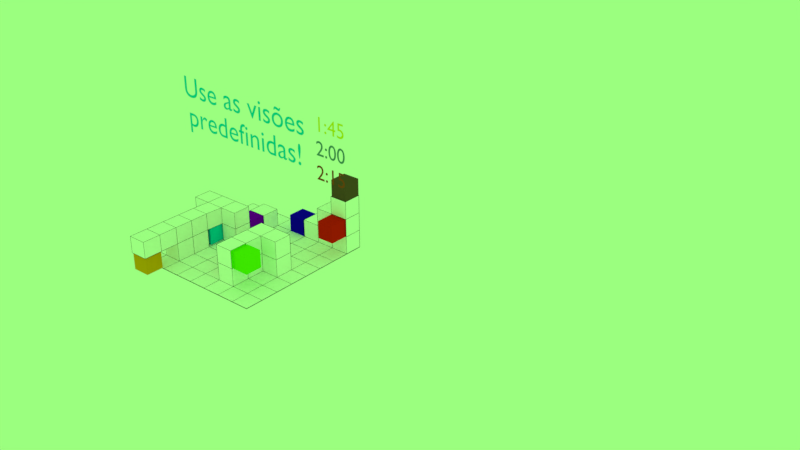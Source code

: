 # Source: m2a11-Exerc_cio_Movimenta_o_e_vis_es_1_concluido_.blend  (saved by Blender 4.4.30; exported with 4.5.12 LTS)
import bpy
from mathutils import Matrix  # noqa: F401  (used for matrix-valued properties, if any)

bpy.ops.wm.read_factory_settings(use_empty=True)
scene = bpy.context.scene
scene.name = 'Scene'

# ---- collections
col_collection_1 = bpy.data.collections.new('Collection 1'); scene.collection.children.link(col_collection_1)
col_collection_2 = bpy.data.collections.new('Collection 2'); scene.collection.children.link(col_collection_2)
col_collection_2.hide_render = True

# ---- materials (node trees are filled in below, after node groups)
mat_7_001 = bpy.data.materials.new('7.001')
mat_7_001.alpha_threshold = 0.0
mat_7_001.use_transparent_shadow = False
mat_7_001.diffuse_color = (0.0, 0.5847, 0.8, 1.0)
mat_7_001.roughness = 0.5
mat_material_001 = bpy.data.materials.new('Material.001')
mat_material_001.alpha_threshold = 0.0
mat_material_001.use_transparent_shadow = False
mat_material_001.diffuse_color = (0.0, 0.0, 0.0, 1.0)
mat_material_001.roughness = 0.5
mat_8 = bpy.data.materials.new('8')
mat_8.alpha_threshold = 0.0
mat_8.use_transparent_shadow = False
mat_8.diffuse_color = (0.1193, 0.06617, 0.03632, 1.0)
mat_8.roughness = 0.5
mat_7 = bpy.data.materials.new('7')
mat_7.alpha_threshold = 0.0
mat_7.use_transparent_shadow = False
mat_7.diffuse_color = (0.0, 0.5847, 0.8, 1.0)
mat_7.roughness = 0.5
mat_6 = bpy.data.materials.new('6')
mat_6.alpha_threshold = 0.0
mat_6.use_transparent_shadow = False
mat_6.diffuse_color = (0.1425, 0.8, 0.0, 1.0)
mat_6.roughness = 0.5
mat_5 = bpy.data.materials.new('5')
mat_5.alpha_threshold = 0.0
mat_5.use_transparent_shadow = False
mat_5.diffuse_color = (0.8, 0.3263, 0.0, 1.0)
mat_5.roughness = 0.5
mat_4 = bpy.data.materials.new('4')
mat_4.alpha_threshold = 0.0
mat_4.use_transparent_shadow = False
mat_4.diffuse_color = (0.005496, 0.001132, 0.8, 1.0)
mat_4.roughness = 0.5
mat_3 = bpy.data.materials.new('3')
mat_3.alpha_threshold = 0.0
mat_3.use_transparent_shadow = False
mat_3.diffuse_color = (0.2242, 0.0, 0.8, 1.0)
mat_3.roughness = 0.5
mat_2 = bpy.data.materials.new('2')
mat_2.alpha_threshold = 0.0
mat_2.use_transparent_shadow = False
mat_2.diffuse_color = (0.8, 0.0, 0.3586, 1.0)
mat_2.roughness = 0.5
mat_padrao = bpy.data.materials.new('padrao')
mat_padrao.alpha_threshold = 0.0
mat_padrao.use_transparent_shadow = False
mat_padrao.diffuse_color = (1.0, 1.0, 1.0, 1.0)
mat_padrao.roughness = 0.5
mat_1 = bpy.data.materials.new('1')
mat_1.alpha_threshold = 0.0
mat_1.use_transparent_shadow = False
mat_1.diffuse_color = (0.8, 0.01012, 0.0, 1.0)
mat_1.roughness = 0.5
mat_7_005 = bpy.data.materials.new('7.005')
mat_7_005.alpha_threshold = 0.0
mat_7_005.use_transparent_shadow = False
mat_7_005.diffuse_color = (0.2883, 0.05601, 0.01365, 1.0)
mat_7_005.roughness = 0.5
mat_7_006 = bpy.data.materials.new('7.006')
mat_7_006.alpha_threshold = 0.0
mat_7_006.use_transparent_shadow = False
mat_7_006.diffuse_color = (0.1089, 0.2456, 0.2598, 1.0)
mat_7_006.roughness = 0.5
mat_7_007 = bpy.data.materials.new('7.007')
mat_7_007.alpha_threshold = 0.0
mat_7_007.use_transparent_shadow = False
mat_7_007.diffuse_color = (0.8, 0.7393, 0.0, 1.0)
mat_7_007.roughness = 0.5
mat_7_004 = bpy.data.materials.new('7.004')
mat_7_004.alpha_threshold = 0.0
mat_7_004.use_transparent_shadow = False
mat_7_004.diffuse_color = (0.2883, 0.05601, 0.01365, 1.0)
mat_7_004.roughness = 0.5
mat_7_003 = bpy.data.materials.new('7.003')
mat_7_003.alpha_threshold = 0.0
mat_7_003.use_transparent_shadow = False
mat_7_003.diffuse_color = (0.1089, 0.2456, 0.2598, 1.0)
mat_7_003.roughness = 0.5
mat_7_002 = bpy.data.materials.new('7.002')
mat_7_002.alpha_threshold = 0.0
mat_7_002.use_transparent_shadow = False
mat_7_002.diffuse_color = (0.8, 0.7393, 0.0, 1.0)
mat_7_002.roughness = 0.5
mat_padrao_001 = bpy.data.materials.new('padrao.001')
mat_padrao_001.alpha_threshold = 0.0
mat_padrao_001.use_transparent_shadow = False
mat_padrao_001.diffuse_color = (0.7106, 0.527, 0.4274, 1.0)
mat_padrao_001.roughness = 0.5

# ---- material node trees

# ---- world
world_world = bpy.data.worlds.new('World'); scene.world = world_world
world_world.color = (0.3267, 1.0, 0.2123)
world_world.use_sun_shadow = False
world_world.sun_shadow_jitter_overblur = 0.0
world_world.cycles.sampling_method = 'MANUAL'

# ---- meshes
me_plane_005 = bpy.data.meshes.new('Plane.005')
me_plane_005.from_pydata([(-1.0, -1.0, 0.0), (1.0, -1.0, 0.0), (-1.0, 1.0, 0.0), (1.0, 1.0, 0.0), (-1.0, 0.0, 0.0), (0.0, -1.0, 0.0), (1.0, 0.0, 0.0), (0.0, 1.0, 0.0), (0.0, 0.0, 0.0), (-1.0, -0.5, 0.0), (0.5, -1.0, 0.0), (1.0, 0.5, 0.0), (-0.5, 1.0, 0.0), (-1.0, 0.5, 0.0), (-0.5, -1.0, 0.0), (1.0, -0.5, 0.0), (0.5, 1.0, 0.0), (0.5, 0.0, 0.0), (-0.5, 0.0, 0.0), (0.0, -0.5, 0.0), (0.0, 0.5, 0.0), (-0.5, 0.5, 0.0), (-0.5, -0.5, 0.0), (0.5, -0.5, 0.0), (0.5, 0.5, 0.0), (-1.0, -0.75, 0.0), (0.75, -1.0, 0.0), (1.0, 0.75, 0.0), (-0.75, 1.0, 0.0), (-1.0, 0.25, 0.0), (-0.25, -1.0, 0.0), (1.0, -0.25, 0.0), (0.25, 1.0, 0.0), (0.75, 0.0, 0.0), (-0.25, 0.0, 0.0), (0.0, -0.75, 0.0), (0.0, 0.25, 0.0), (-1.0, -0.25, 0.0), (0.25, -1.0, 0.0), (1.0, 0.25, 0.0), (-0.25, 1.0, 0.0), (-1.0, 0.75, 0.0), (-0.75, -1.0, 0.0), (1.0, -0.75, 0.0), (0.75, 1.0, 0.0), (0.25, 0.0, 0.0), (-0.75, 0.0, 0.0), (0.0, -0.25, 0.0), (0.0, 0.75, 0.0), (-0.25, 0.5, 0.0), (-0.75, 0.5, 0.0), (-0.5, 0.25, 0.0), (-0.5, 0.75, 0.0), (-0.25, -0.5, 0.0), (-0.75, -0.5, 0.0), (-0.5, -0.75, 0.0), (-0.5, -0.25, 0.0), (0.75, -0.5, 0.0), (0.25, -0.5, 0.0), (0.5, -0.75, 0.0), (0.5, -0.25, 0.0), (0.75, 0.5, 0.0), (0.25, 0.5, 0.0), (0.5, 0.25, 0.0), (0.5, 0.75, 0.0), (0.25, 0.75, 0.0), (0.25, 0.25, 0.0), (0.75, 0.25, 0.0), (0.25, -0.25, 0.0), (0.25, -0.75, 0.0), (0.75, -0.75, 0.0), (-0.75, -0.25, 0.0), (-0.75, -0.75, 0.0), (-0.25, -0.75, 0.0), (-0.75, 0.75, 0.0), (-0.75, 0.25, 0.0), (-0.25, 0.25, 0.0), (-0.25, 0.75, 0.0), (-0.25, -0.25, 0.0), (0.75, -0.25, 0.0), (0.75, 0.75, 0.0), (-1.0, -0.75, -0.003954), (-1.0, -1.0, -0.003954), (0.75, -1.0, -0.003954), (1.0, -1.0, -0.003954), (1.0, 0.75, -0.003954), (1.0, 1.0, -0.003954), (-0.75, 1.0, -0.003954), (-1.0, 1.0, -0.003954), (-1.0, 0.25, -0.003954), (-1.0, 0.0, -0.003954), (-0.25, -1.0, -0.003954), (0.0, -1.0, -0.003954), (1.0, -0.25, -0.003954), (1.0, 0.0, -0.003954), (0.25, 1.0, -0.003954), (0.0, 1.0, -0.003954), (0.75, 0.0, -0.003954), (-0.25, 0.0, -0.003954), (0.0, 0.0, -0.003954), (0.0, -0.75, -0.003954), (0.0, 0.25, -0.003954), (-1.0, -0.25, -0.003954), (-1.0, -0.5, -0.003954), (0.25, -1.0, -0.003954), (0.5, -1.0, -0.003954), (1.0, 0.25, -0.003954), (1.0, 0.5, -0.003954), (-0.25, 1.0, -0.003954), (-0.5, 1.0, -0.003954), (-1.0, 0.75, -0.003954), (-1.0, 0.5, -0.003954), (-0.75, -1.0, -0.003954), (-0.5, -1.0, -0.003954), (1.0, -0.75, -0.003954), (1.0, -0.5, -0.003954), (0.75, 1.0, -0.003954), (0.5, 1.0, -0.003954), (0.25, 0.0, -0.003954), (0.5, 0.0, -0.003954), (-0.75, 0.0, -0.003954), (-0.5, 0.0, -0.003954), (0.0, -0.25, -0.003954), (0.0, -0.5, -0.003954), (0.0, 0.75, -0.003954), (0.0, 0.5, -0.003954), (-0.25, 0.5, -0.003954), (-0.75, 0.5, -0.003954), (-0.5, 0.5, -0.003954), (-0.5, 0.25, -0.003954), (-0.5, 0.75, -0.003954), (-0.25, -0.5, -0.003954), (-0.75, -0.5, -0.003954), (-0.5, -0.5, -0.003954), (-0.5, -0.75, -0.003954), (-0.5, -0.25, -0.003954), (0.75, -0.5, -0.003954), (0.25, -0.5, -0.003954), (0.5, -0.5, -0.003954), (0.5, -0.75, -0.003954), (0.5, -0.25, -0.003954), (0.75, 0.5, -0.003954), (0.25, 0.5, -0.003954), (0.5, 0.5, -0.003954), (0.5, 0.25, -0.003954), (0.5, 0.75, -0.003954), (0.25, 0.75, -0.003954), (0.25, 0.25, -0.003954), (0.75, 0.25, -0.003954), (0.25, -0.25, -0.003954), (0.25, -0.75, -0.003954), (0.75, -0.75, -0.003954), (-0.75, -0.25, -0.003954), (-0.75, -0.75, -0.003954), (-0.25, -0.75, -0.003954), (-0.75, 0.75, -0.003954), (-0.75, 0.25, -0.003954), (-0.25, 0.25, -0.003954), (-0.25, 0.75, -0.003954), (-0.25, -0.25, -0.003954), (0.75, -0.25, -0.003954), (0.75, 0.75, -0.003954), (1.0, 0.75, 0.245), (1.0, 1.0, 0.245), (0.75, 1.0, 0.245), (0.5, 1.0, 0.245), (0.25, 1.0, 0.245), (0.5, 0.75, 0.245), (0.25, 0.75, 0.245), (0.75, 0.75, 0.245), (1.0, 0.75, 0.4933), (1.0, 1.0, 0.4933), (0.75, 1.0, 0.4933), (0.5, 1.0, 0.4933), (0.5, 0.75, 0.4933), (0.75, 0.75, 0.4933), (1.0, 0.75, 0.7388), (1.0, 1.0, 0.7388), (0.75, 1.0, 0.7388), (0.75, 0.75, 0.7388), (0.25, 0.0, 0.2467), (0.5, 0.0, 0.2467), (0.25, -0.5, 0.2467), (0.5, -0.5, 0.2467), (0.5, -0.25, 0.2467), (0.75, 0.0, 0.2467), (0.5, -0.75, 0.2467), (0.25, -0.25, 0.2467), (0.25, -0.75, 0.2467), (0.75, -0.25, 0.2467), (0.25, 0.0, 0.4949), (0.5, 0.0, 0.4949), (0.25, -0.5, 0.4949), (0.5, -0.5, 0.4949), (0.5, -0.25, 0.4949), (0.75, 0.0, 0.4949), (0.5, -0.75, 0.4949), (0.25, -0.25, 0.4949), (0.25, -0.75, 0.4949), (0.75, -0.25, 0.4949), (-0.75, -0.5, 0.2479), (-0.5, -0.5, 0.2479), (-0.5, -0.25, 0.2479), (-0.5, -0.75, 0.2479), (-0.75, -0.25, 0.2479), (-0.75, -0.75, 0.2479), (-0.75, -0.5, 0.4776), (-0.5, -0.5, 0.4776), (-0.5, -0.25, 0.4776), (-0.5, -0.75, 0.4776), (-0.75, -0.25, 0.4776), (-0.75, -0.75, 0.4776), (-0.5, -1.007, 0.2479), (-0.5, -1.007, 0.4776), (-0.75, -1.007, 0.2479), (-0.75, -1.007, 0.4776), (-0.5, -1.262, 0.2479), (-0.5, -1.262, 0.4776), (-0.75, -1.262, 0.2479), (-0.75, -1.262, 0.4776), (-1.0, 0.25, 0.2421), (-1.0, 0.0, 0.2421), (-0.75, 0.0, 0.2421), (-0.5, 0.0, 0.2421), (-0.5, 0.25, 0.2421), (-0.25, 0.0, 0.2421), (-0.75, 0.25, 0.2421), (-0.25, 0.25, 0.2421), (-1.0, 0.25, 0.4704), (-1.0, 0.0, 0.4704), (-0.75, 0.0, 0.4704), (-0.5, 0.0, 0.4704), (-0.5, 0.25, 0.4704), (-0.25, 0.0, 0.4704), (-0.75, 0.25, 0.4704), (-0.25, 0.25, 0.4704), (-0.5, 0.5, 0.2429), (-0.25, 0.5, 0.2429), (-0.5, 0.75, 0.2429), (-0.25, 0.75, 0.2429)], [], [(64, 80, 169, 167), (79, 31, 6, 33), (78, 47, 8, 34), (77, 48, 7, 40), (76, 36, 20, 49), (75, 51, 21, 50), (21, 49, 237, 236), (73, 35, 19, 53), (54, 72, 205, 200), (71, 56, 18, 46), (70, 43, 15, 57), (17, 45, 180, 181), (79, 33, 185, 189), (67, 39, 11, 61), (66, 63, 24, 62), (27, 3, 163, 162), (62, 24, 64, 65), (20, 62, 65, 48), (48, 65, 32, 7), (45, 17, 63, 66), (8, 45, 66, 36), (36, 66, 62, 20), (33, 6, 39, 67), (17, 33, 67, 63), (63, 67, 61, 24), (59, 23, 183, 186), (19, 58, 68, 47), (47, 68, 45, 8), (38, 10, 59, 69), (5, 38, 69, 35), (35, 69, 58, 19), (26, 1, 43, 70), (10, 26, 70, 59), (59, 70, 57, 23), (56, 71, 204, 202), (9, 54, 71, 37), (37, 71, 46, 4), (42, 14, 55, 72), (0, 42, 72, 25), (25, 72, 54, 9), (30, 5, 35, 73), (14, 30, 73, 55), (55, 73, 53, 22), (50, 21, 52, 74), (13, 50, 74, 41), (41, 74, 28, 2), (75, 29, 220, 226), (29, 4, 221, 220), (29, 75, 50, 13), (34, 8, 36, 76), (76, 51, 224, 227), (51, 76, 49, 21), (49, 20, 48, 77), (77, 52, 238, 239), (52, 77, 40, 12), (53, 19, 47, 78), (22, 53, 78, 56), (56, 78, 34, 18), (57, 15, 31, 79), (23, 57, 79, 60), (68, 58, 182, 187), (61, 11, 27, 80), (24, 61, 80, 64), (3, 44, 164, 163), (161, 116, 86, 85), (160, 97, 94, 93), (159, 98, 99, 122), (158, 108, 96, 124), (157, 126, 125, 101), (156, 127, 128, 129), (155, 87, 109, 130), (154, 131, 123, 100), (153, 132, 133, 134), (152, 120, 121, 135), (151, 136, 115, 114), (150, 137, 138, 139), (149, 118, 119, 140), (148, 141, 107, 106), (147, 142, 143, 144), (146, 95, 117, 145), (142, 146, 145, 143), (125, 124, 146, 142), (124, 96, 95, 146), (118, 147, 144, 119), (99, 101, 147, 118), (101, 125, 142, 147), (97, 148, 106, 94), (119, 144, 148, 97), (144, 143, 141, 148), (137, 149, 140, 138), (123, 122, 149, 137), (122, 99, 118, 149), (104, 150, 139, 105), (92, 100, 150, 104), (100, 123, 137, 150), (83, 151, 114, 84), (105, 139, 151, 83), (139, 138, 136, 151), (132, 152, 135, 133), (103, 102, 152, 132), (102, 90, 120, 152), (112, 153, 134, 113), (82, 81, 153, 112), (81, 103, 132, 153), (91, 154, 100, 92), (113, 134, 154, 91), (134, 133, 131, 154), (127, 155, 130, 128), (111, 110, 155, 127), (110, 88, 87, 155), (120, 156, 129, 121), (90, 89, 156, 120), (89, 111, 127, 156), (98, 157, 101, 99), (121, 129, 157, 98), (129, 128, 126, 157), (126, 158, 124, 125), (128, 130, 158, 126), (130, 109, 108, 158), (131, 159, 122, 123), (133, 135, 159, 131), (135, 121, 98, 159), (136, 160, 93, 115), (138, 140, 160, 136), (140, 119, 97, 160), (141, 161, 85, 107), (143, 145, 161, 141), (145, 117, 116, 161), (37, 4, 90, 102), (9, 37, 102, 103), (38, 5, 92, 104), (10, 38, 104, 105), (25, 9, 103, 81), (0, 25, 81, 82), (39, 6, 94, 106), (11, 39, 106, 107), (26, 10, 105, 83), (1, 26, 83, 84), (40, 7, 96, 108), (12, 40, 108, 109), (27, 11, 107, 85), (3, 27, 85, 86), (41, 2, 88, 110), (13, 41, 110, 111), (28, 12, 109, 87), (2, 28, 87, 88), (42, 0, 82, 112), (14, 42, 112, 113), (29, 13, 111, 89), (4, 29, 89, 90), (43, 1, 84, 114), (15, 43, 114, 115), (30, 14, 113, 91), (5, 30, 91, 92), (44, 3, 86, 116), (16, 44, 116, 117), (31, 15, 115, 93), (6, 31, 93, 94), (32, 16, 117, 95), (7, 32, 95, 96), (164, 165, 173, 172), (168, 167, 165, 166), (163, 164, 172, 171), (65, 64, 167, 168), (16, 32, 166, 165), (80, 27, 162, 169), (44, 16, 165, 164), (32, 65, 168, 166), (172, 175, 179, 178), (174, 175, 172, 173), (167, 169, 175, 174), (165, 167, 174, 173), (162, 163, 171, 170), (169, 162, 170, 175), (179, 176, 177, 178), (175, 170, 176, 179), (171, 172, 178, 177), (170, 171, 177, 176), (187, 182, 192, 197), (181, 180, 190, 191), (182, 188, 198, 192), (185, 181, 191, 195), (45, 68, 187, 180), (58, 69, 188, 182), (33, 17, 181, 185), (69, 59, 186, 188), (60, 79, 189, 184), (23, 60, 184, 183), (198, 196, 193, 192), (197, 194, 191, 190), (192, 193, 194, 197), (194, 199, 195, 191), (186, 183, 193, 196), (184, 189, 199, 194), (180, 187, 197, 190), (189, 185, 195, 199), (183, 184, 194, 193), (188, 186, 196, 198), (208, 231, 230, 210), (205, 203, 212, 214), (55, 22, 201, 203), (72, 55, 203, 205), (22, 56, 202, 201), (71, 54, 200, 204), (211, 209, 207, 206), (206, 207, 208, 210), (201, 202, 208, 207), (200, 205, 211, 206), (204, 200, 206, 210), (203, 201, 207, 209), (215, 214, 218, 219), (211, 205, 214, 215), (209, 211, 215, 213), (203, 209, 213, 212), (218, 216, 217, 219), (214, 212, 216, 218), (213, 215, 219, 217), (212, 213, 217, 216), (221, 222, 230, 229), (226, 220, 228, 234), (227, 224, 232, 235), (34, 76, 227, 225), (18, 34, 225, 223), (18, 51, 75, 46), (75, 226, 222, 46), (4, 46, 222, 221), (230, 231, 232, 234), (229, 230, 234, 228), (231, 233, 235, 232), (220, 221, 229, 228), (225, 227, 235, 233), (224, 226, 234, 232), (223, 225, 233, 231), (210, 230, 222, 204), (202, 223, 231, 208), (202, 204, 222, 223), (51, 18, 223, 224), (223, 222, 226, 224), (52, 21, 236, 238), (49, 77, 239, 237), (12, 28, 74, 52), (236, 237, 239, 238)])
me_plane_005.materials.append(mat_material_001)
me_plane_005.use_remesh_preserve_volume = False
me_plane_005.use_remesh_preserve_attributes = False
me_plane_005.use_mirror_vertex_groups = False
me_plane_005.update()
me_cube_009 = bpy.data.meshes.new('Cube.009')
me_cube_009.from_pydata([(-1.233, -1.233, -1.233), (-1.233, -1.233, 1.233), (-1.233, 1.233, -1.233), (-1.233, 1.233, 1.233), (1.233, -1.233, -1.233), (1.233, -1.233, 1.233), (1.233, 1.233, -1.233), (1.233, 1.233, 1.233)], [], [(0, 1, 3, 2), (2, 3, 7, 6), (6, 7, 5, 4), (4, 5, 1, 0), (2, 6, 4, 0), (7, 3, 1, 5)])
me_cube_009.materials.append(mat_8)
me_cube_009.use_remesh_preserve_volume = False
me_cube_009.use_remesh_preserve_attributes = False
me_cube_009.use_mirror_vertex_groups = False
me_cube_009.update()
me_cube_008 = bpy.data.meshes.new('Cube.008')
me_cube_008.from_pydata([(-1.233, -1.233, -1.233), (-1.233, -1.233, 1.233), (-1.233, 1.233, -1.233), (-1.233, 1.233, 1.233), (1.233, -1.233, -1.233), (1.233, -1.233, 1.233), (1.233, 1.233, -1.233), (1.233, 1.233, 1.233)], [], [(0, 1, 3, 2), (2, 3, 7, 6), (6, 7, 5, 4), (4, 5, 1, 0), (2, 6, 4, 0), (7, 3, 1, 5)])
me_cube_008.materials.append(mat_7)
me_cube_008.use_remesh_preserve_volume = False
me_cube_008.use_remesh_preserve_attributes = False
me_cube_008.use_mirror_vertex_groups = False
me_cube_008.update()
me_cube_007 = bpy.data.meshes.new('Cube.007')
me_cube_007.from_pydata([(-1.233, -1.233, -1.233), (-1.233, -1.233, 1.233), (-1.233, 1.233, -1.233), (-1.233, 1.233, 1.233), (1.233, -1.233, -1.233), (1.233, -1.233, 1.233), (1.233, 1.233, -1.233), (1.233, 1.233, 1.233)], [], [(0, 1, 3, 2), (2, 3, 7, 6), (6, 7, 5, 4), (4, 5, 1, 0), (2, 6, 4, 0), (7, 3, 1, 5)])
me_cube_007.materials.append(mat_6)
me_cube_007.use_remesh_preserve_volume = False
me_cube_007.use_remesh_preserve_attributes = False
me_cube_007.use_mirror_vertex_groups = False
me_cube_007.update()
me_cube_006 = bpy.data.meshes.new('Cube.006')
me_cube_006.from_pydata([(-1.233, -1.233, -1.233), (-1.233, -1.233, 1.233), (-1.233, 1.233, -1.233), (-1.233, 1.233, 1.233), (1.233, -1.233, -1.233), (1.233, -1.233, 1.233), (1.233, 1.233, -1.233), (1.233, 1.233, 1.233)], [], [(0, 1, 3, 2), (2, 3, 7, 6), (6, 7, 5, 4), (4, 5, 1, 0), (2, 6, 4, 0), (7, 3, 1, 5)])
me_cube_006.materials.append(mat_5)
me_cube_006.use_remesh_preserve_volume = False
me_cube_006.use_remesh_preserve_attributes = False
me_cube_006.use_mirror_vertex_groups = False
me_cube_006.update()
me_cube_005 = bpy.data.meshes.new('Cube.005')
me_cube_005.from_pydata([(-1.233, -1.233, -1.233), (-1.233, -1.233, 1.233), (-1.233, 1.233, -1.233), (-1.233, 1.233, 1.233), (1.233, -1.233, -1.233), (1.233, -1.233, 1.233), (1.233, 1.233, -1.233), (1.233, 1.233, 1.233)], [], [(0, 1, 3, 2), (2, 3, 7, 6), (6, 7, 5, 4), (4, 5, 1, 0), (2, 6, 4, 0), (7, 3, 1, 5)])
me_cube_005.materials.append(mat_4)
me_cube_005.use_remesh_preserve_volume = False
me_cube_005.use_remesh_preserve_attributes = False
me_cube_005.use_mirror_vertex_groups = False
me_cube_005.update()
me_cube_004 = bpy.data.meshes.new('Cube.004')
me_cube_004.from_pydata([(-1.233, -1.233, -1.233), (-1.233, -1.233, 1.233), (-1.233, 1.233, -1.233), (-1.233, 1.233, 1.233), (1.233, -1.233, -1.233), (1.233, -1.233, 1.233), (1.233, 1.233, -1.233), (1.233, 1.233, 1.233)], [], [(0, 1, 3, 2), (2, 3, 7, 6), (6, 7, 5, 4), (4, 5, 1, 0), (2, 6, 4, 0), (7, 3, 1, 5)])
me_cube_004.materials.append(mat_3)
me_cube_004.use_remesh_preserve_volume = False
me_cube_004.use_remesh_preserve_attributes = False
me_cube_004.use_mirror_vertex_groups = False
me_cube_004.update()
me_cube_003 = bpy.data.meshes.new('Cube.003')
me_cube_003.from_pydata([(-1.233, -1.233, -1.233), (-1.233, -1.233, 1.233), (-1.233, 1.233, -1.233), (-1.233, 1.233, 1.233), (1.233, -1.233, -1.233), (1.233, -1.233, 1.233), (1.233, 1.233, -1.233), (1.233, 1.233, 1.233)], [], [(0, 1, 3, 2), (2, 3, 7, 6), (6, 7, 5, 4), (4, 5, 1, 0), (2, 6, 4, 0), (7, 3, 1, 5)])
me_cube_003.materials.append(mat_2)
me_cube_003.use_remesh_preserve_volume = False
me_cube_003.use_remesh_preserve_attributes = False
me_cube_003.use_mirror_vertex_groups = False
me_cube_003.update()
me_plane_001 = bpy.data.meshes.new('Plane.001')
me_plane_001.from_pydata([(-1.0, -1.0, 0.0), (1.0, -1.0, 0.0), (-1.0, 1.0, 0.0), (1.0, 1.0, 0.0), (-1.0, 0.0, 0.0), (0.0, -1.0, 0.0), (1.0, 0.0, 0.0), (0.0, 1.0, 0.0), (0.0, 0.0, 0.0), (-1.0, -0.5, 0.0), (0.5, -1.0, 0.0), (1.0, 0.5, 0.0), (-0.5, 1.0, 0.0), (-1.0, 0.5, 0.0), (-0.5, -1.0, 0.0), (1.0, -0.5, 0.0), (0.5, 1.0, 0.0), (0.5, 0.0, 0.0), (-0.5, 0.0, 0.0), (0.0, -0.5, 0.0), (0.0, 0.5, 0.0), (-0.5, 0.5, 0.0), (-0.5, -0.5, 0.0), (0.5, -0.5, 0.0), (0.5, 0.5, 0.0), (-1.0, -0.75, 0.0), (0.75, -1.0, 0.0), (1.0, 0.75, 0.0), (-0.75, 1.0, 0.0), (-1.0, 0.25, 0.0), (-0.25, -1.0, 0.0), (1.0, -0.25, 0.0), (0.25, 1.0, 0.0), (0.75, 0.0, 0.0), (-0.25, 0.0, 0.0), (0.0, -0.75, 0.0), (0.0, 0.25, 0.0), (-1.0, -0.25, 0.0), (0.25, -1.0, 0.0), (1.0, 0.25, 0.0), (-0.25, 1.0, 0.0), (-1.0, 0.75, 0.0), (-0.75, -1.0, 0.0), (1.0, -0.75, 0.0), (0.75, 1.0, 0.0), (0.25, 0.0, 0.0), (-0.75, 0.0, 0.0), (0.0, -0.25, 0.0), (0.0, 0.75, 0.0), (-0.25, 0.5, 0.0), (-0.75, 0.5, 0.0), (-0.5, 0.25, 0.0), (-0.5, 0.75, 0.0), (-0.25, -0.5, 0.0), (-0.75, -0.5, 0.0), (-0.5, -0.75, 0.0), (-0.5, -0.25, 0.0), (0.75, -0.5, 0.0), (0.25, -0.5, 0.0), (0.5, -0.75, 0.0), (0.5, -0.25, 0.0), (0.75, 0.5, 0.0), (0.25, 0.5, 0.0), (0.5, 0.25, 0.0), (0.5, 0.75, 0.0), (0.25, 0.75, 0.0), (0.25, 0.25, 0.0), (0.75, 0.25, 0.0), (0.25, -0.25, 0.0), (0.25, -0.75, 0.0), (0.75, -0.75, 0.0), (-0.75, -0.25, 0.0), (-0.75, -0.75, 0.0), (-0.25, -0.75, 0.0), (-0.75, 0.75, 0.0), (-0.75, 0.25, 0.0), (-0.25, 0.25, 0.0), (-0.25, 0.75, 0.0), (-0.25, -0.25, 0.0), (0.75, -0.25, 0.0), (0.75, 0.75, 0.0), (-1.0, -0.75, -0.003954), (-1.0, -1.0, -0.003954), (0.75, -1.0, -0.003954), (1.0, -1.0, -0.003954), (1.0, 0.75, -0.003954), (1.0, 1.0, -0.003954), (-0.75, 1.0, -0.003954), (-1.0, 1.0, -0.003954), (-1.0, 0.25, -0.003954), (-1.0, 0.0, -0.003954), (-0.25, -1.0, -0.003954), (0.0, -1.0, -0.003954), (1.0, -0.25, -0.003954), (1.0, 0.0, -0.003954), (0.25, 1.0, -0.003954), (0.0, 1.0, -0.003954), (0.75, 0.0, -0.003954), (-0.25, 0.0, -0.003954), (0.0, 0.0, -0.003954), (0.0, -0.75, -0.003954), (0.0, 0.25, -0.003954), (-1.0, -0.25, -0.003954), (-1.0, -0.5, -0.003954), (0.25, -1.0, -0.003954), (0.5, -1.0, -0.003954), (1.0, 0.25, -0.003954), (1.0, 0.5, -0.003954), (-0.25, 1.0, -0.003954), (-0.5, 1.0, -0.003954), (-1.0, 0.75, -0.003954), (-1.0, 0.5, -0.003954), (-0.75, -1.0, -0.003954), (-0.5, -1.0, -0.003954), (1.0, -0.75, -0.003954), (1.0, -0.5, -0.003954), (0.75, 1.0, -0.003954), (0.5, 1.0, -0.003954), (0.25, 0.0, -0.003954), (0.5, 0.0, -0.003954), (-0.75, 0.0, -0.003954), (-0.5, 0.0, -0.003954), (0.0, -0.25, -0.003954), (0.0, -0.5, -0.003954), (0.0, 0.75, -0.003954), (0.0, 0.5, -0.003954), (-0.25, 0.5, -0.003954), (-0.75, 0.5, -0.003954), (-0.5, 0.5, -0.003954), (-0.5, 0.25, -0.003954), (-0.5, 0.75, -0.003954), (-0.25, -0.5, -0.003954), (-0.75, -0.5, -0.003954), (-0.5, -0.5, -0.003954), (-0.5, -0.75, -0.003954), (-0.5, -0.25, -0.003954), (0.75, -0.5, -0.003954), (0.25, -0.5, -0.003954), (0.5, -0.5, -0.003954), (0.5, -0.75, -0.003954), (0.5, -0.25, -0.003954), (0.75, 0.5, -0.003954), (0.25, 0.5, -0.003954), (0.5, 0.5, -0.003954), (0.5, 0.25, -0.003954), (0.5, 0.75, -0.003954), (0.25, 0.75, -0.003954), (0.25, 0.25, -0.003954), (0.75, 0.25, -0.003954), (0.25, -0.25, -0.003954), (0.25, -0.75, -0.003954), (0.75, -0.75, -0.003954), (-0.75, -0.25, -0.003954), (-0.75, -0.75, -0.003954), (-0.25, -0.75, -0.003954), (-0.75, 0.75, -0.003954), (-0.75, 0.25, -0.003954), (-0.25, 0.25, -0.003954), (-0.25, 0.75, -0.003954), (-0.25, -0.25, -0.003954), (0.75, -0.25, -0.003954), (0.75, 0.75, -0.003954), (1.0, 0.75, 0.245), (1.0, 1.0, 0.245), (0.75, 1.0, 0.245), (0.5, 1.0, 0.245), (0.25, 1.0, 0.245), (0.5, 0.75, 0.245), (0.25, 0.75, 0.245), (0.75, 0.75, 0.245), (1.0, 0.75, 0.4933), (1.0, 1.0, 0.4933), (0.75, 1.0, 0.4933), (0.5, 1.0, 0.4933), (0.5, 0.75, 0.4933), (0.75, 0.75, 0.4933), (1.0, 0.75, 0.7388), (1.0, 1.0, 0.7388), (0.75, 1.0, 0.7388), (0.75, 0.75, 0.7388), (0.25, 0.0, 0.2467), (0.5, 0.0, 0.2467), (0.25, -0.5, 0.2467), (0.5, -0.5, 0.2467), (0.5, -0.25, 0.2467), (0.75, 0.0, 0.2467), (0.5, -0.75, 0.2467), (0.25, -0.25, 0.2467), (0.25, -0.75, 0.2467), (0.75, -0.25, 0.2467), (0.25, 0.0, 0.4949), (0.5, 0.0, 0.4949), (0.25, -0.5, 0.4949), (0.5, -0.5, 0.4949), (0.5, -0.25, 0.4949), (0.75, 0.0, 0.4949), (0.5, -0.75, 0.4949), (0.25, -0.25, 0.4949), (0.25, -0.75, 0.4949), (0.75, -0.25, 0.4949), (-0.75, -0.5, 0.2479), (-0.5, -0.5, 0.2479), (-0.5, -0.25, 0.2479), (-0.5, -0.75, 0.2479), (-0.75, -0.25, 0.2479), (-0.75, -0.75, 0.2479), (-0.75, -0.5, 0.4776), (-0.5, -0.5, 0.4776), (-0.5, -0.25, 0.4776), (-0.5, -0.75, 0.4776), (-0.75, -0.25, 0.4776), (-0.75, -0.75, 0.4776), (-0.5, -1.007, 0.2479), (-0.5, -1.007, 0.4776), (-0.75, -1.007, 0.2479), (-0.75, -1.007, 0.4776), (-0.5, -1.262, 0.2479), (-0.5, -1.262, 0.4776), (-0.75, -1.262, 0.2479), (-0.75, -1.262, 0.4776), (-1.0, 0.25, 0.2421), (-1.0, 0.0, 0.2421), (-0.75, 0.0, 0.2421), (-0.5, 0.0, 0.2421), (-0.5, 0.25, 0.2421), (-0.25, 0.0, 0.2421), (-0.75, 0.25, 0.2421), (-0.25, 0.25, 0.2421), (-1.0, 0.25, 0.4704), (-1.0, 0.0, 0.4704), (-0.75, 0.0, 0.4704), (-0.5, 0.0, 0.4704), (-0.5, 0.25, 0.4704), (-0.25, 0.0, 0.4704), (-0.75, 0.25, 0.4704), (-0.25, 0.25, 0.4704), (-0.5, 0.5, 0.2429), (-0.25, 0.5, 0.2429), (-0.5, 0.75, 0.2429), (-0.25, 0.75, 0.2429)], [], [(64, 80, 169, 167), (79, 31, 6, 33), (78, 47, 8, 34), (77, 48, 7, 40), (76, 36, 20, 49), (75, 51, 21, 50), (21, 49, 237, 236), (73, 35, 19, 53), (54, 72, 205, 200), (71, 56, 18, 46), (70, 43, 15, 57), (17, 45, 180, 181), (79, 33, 185, 189), (67, 39, 11, 61), (66, 63, 24, 62), (27, 3, 163, 162), (62, 24, 64, 65), (20, 62, 65, 48), (48, 65, 32, 7), (45, 17, 63, 66), (8, 45, 66, 36), (36, 66, 62, 20), (33, 6, 39, 67), (17, 33, 67, 63), (63, 67, 61, 24), (59, 23, 183, 186), (19, 58, 68, 47), (47, 68, 45, 8), (38, 10, 59, 69), (5, 38, 69, 35), (35, 69, 58, 19), (26, 1, 43, 70), (10, 26, 70, 59), (59, 70, 57, 23), (56, 71, 204, 202), (9, 54, 71, 37), (37, 71, 46, 4), (42, 14, 55, 72), (0, 42, 72, 25), (25, 72, 54, 9), (30, 5, 35, 73), (14, 30, 73, 55), (55, 73, 53, 22), (50, 21, 52, 74), (13, 50, 74, 41), (41, 74, 28, 2), (75, 29, 220, 226), (29, 4, 221, 220), (29, 75, 50, 13), (34, 8, 36, 76), (76, 51, 224, 227), (51, 76, 49, 21), (49, 20, 48, 77), (77, 52, 238, 239), (52, 77, 40, 12), (53, 19, 47, 78), (22, 53, 78, 56), (56, 78, 34, 18), (57, 15, 31, 79), (23, 57, 79, 60), (68, 58, 182, 187), (61, 11, 27, 80), (24, 61, 80, 64), (3, 44, 164, 163), (161, 116, 86, 85), (160, 97, 94, 93), (159, 98, 99, 122), (158, 108, 96, 124), (157, 126, 125, 101), (156, 127, 128, 129), (155, 87, 109, 130), (154, 131, 123, 100), (153, 132, 133, 134), (152, 120, 121, 135), (151, 136, 115, 114), (150, 137, 138, 139), (149, 118, 119, 140), (148, 141, 107, 106), (147, 142, 143, 144), (146, 95, 117, 145), (142, 146, 145, 143), (125, 124, 146, 142), (124, 96, 95, 146), (118, 147, 144, 119), (99, 101, 147, 118), (101, 125, 142, 147), (97, 148, 106, 94), (119, 144, 148, 97), (144, 143, 141, 148), (137, 149, 140, 138), (123, 122, 149, 137), (122, 99, 118, 149), (104, 150, 139, 105), (92, 100, 150, 104), (100, 123, 137, 150), (83, 151, 114, 84), (105, 139, 151, 83), (139, 138, 136, 151), (132, 152, 135, 133), (103, 102, 152, 132), (102, 90, 120, 152), (112, 153, 134, 113), (82, 81, 153, 112), (81, 103, 132, 153), (91, 154, 100, 92), (113, 134, 154, 91), (134, 133, 131, 154), (127, 155, 130, 128), (111, 110, 155, 127), (110, 88, 87, 155), (120, 156, 129, 121), (90, 89, 156, 120), (89, 111, 127, 156), (98, 157, 101, 99), (121, 129, 157, 98), (129, 128, 126, 157), (126, 158, 124, 125), (128, 130, 158, 126), (130, 109, 108, 158), (131, 159, 122, 123), (133, 135, 159, 131), (135, 121, 98, 159), (136, 160, 93, 115), (138, 140, 160, 136), (140, 119, 97, 160), (141, 161, 85, 107), (143, 145, 161, 141), (145, 117, 116, 161), (37, 4, 90, 102), (9, 37, 102, 103), (38, 5, 92, 104), (10, 38, 104, 105), (25, 9, 103, 81), (0, 25, 81, 82), (39, 6, 94, 106), (11, 39, 106, 107), (26, 10, 105, 83), (1, 26, 83, 84), (40, 7, 96, 108), (12, 40, 108, 109), (27, 11, 107, 85), (3, 27, 85, 86), (41, 2, 88, 110), (13, 41, 110, 111), (28, 12, 109, 87), (2, 28, 87, 88), (42, 0, 82, 112), (14, 42, 112, 113), (29, 13, 111, 89), (4, 29, 89, 90), (43, 1, 84, 114), (15, 43, 114, 115), (30, 14, 113, 91), (5, 30, 91, 92), (44, 3, 86, 116), (16, 44, 116, 117), (31, 15, 115, 93), (6, 31, 93, 94), (32, 16, 117, 95), (7, 32, 95, 96), (164, 165, 173, 172), (168, 167, 165, 166), (163, 164, 172, 171), (65, 64, 167, 168), (16, 32, 166, 165), (80, 27, 162, 169), (44, 16, 165, 164), (32, 65, 168, 166), (172, 175, 179, 178), (174, 175, 172, 173), (167, 169, 175, 174), (165, 167, 174, 173), (162, 163, 171, 170), (169, 162, 170, 175), (179, 176, 177, 178), (175, 170, 176, 179), (171, 172, 178, 177), (170, 171, 177, 176), (187, 182, 192, 197), (181, 180, 190, 191), (182, 188, 198, 192), (185, 181, 191, 195), (45, 68, 187, 180), (58, 69, 188, 182), (33, 17, 181, 185), (69, 59, 186, 188), (60, 79, 189, 184), (23, 60, 184, 183), (198, 196, 193, 192), (197, 194, 191, 190), (192, 193, 194, 197), (194, 199, 195, 191), (186, 183, 193, 196), (184, 189, 199, 194), (180, 187, 197, 190), (189, 185, 195, 199), (183, 184, 194, 193), (188, 186, 196, 198), (208, 231, 230, 210), (205, 203, 212, 214), (55, 22, 201, 203), (72, 55, 203, 205), (22, 56, 202, 201), (71, 54, 200, 204), (211, 209, 207, 206), (206, 207, 208, 210), (201, 202, 208, 207), (200, 205, 211, 206), (204, 200, 206, 210), (203, 201, 207, 209), (215, 214, 218, 219), (211, 205, 214, 215), (209, 211, 215, 213), (203, 209, 213, 212), (218, 216, 217, 219), (214, 212, 216, 218), (213, 215, 219, 217), (212, 213, 217, 216), (221, 222, 230, 229), (226, 220, 228, 234), (227, 224, 232, 235), (34, 76, 227, 225), (18, 34, 225, 223), (18, 51, 75, 46), (75, 226, 222, 46), (4, 46, 222, 221), (230, 231, 232, 234), (229, 230, 234, 228), (231, 233, 235, 232), (220, 221, 229, 228), (225, 227, 235, 233), (224, 226, 234, 232), (223, 225, 233, 231), (210, 230, 222, 204), (202, 223, 231, 208), (202, 204, 222, 223), (51, 18, 223, 224), (223, 222, 226, 224), (52, 21, 236, 238), (49, 77, 239, 237), (12, 28, 74, 52), (236, 237, 239, 238)])
me_plane_001.polygons.foreach_set('material_index', [0, 0, 0, 0, 0, 0, 8, 0, 0, 0, 0, 0, 0, 0, 0, 0, 0, 0, 0, 0, 0, 0, 0, 0, 0, 0, 5, 0, 0, 0, 0, 0, 0, 0, 7, 0, 0, 0, 0, 0, 0, 0, 0, 0, 0, 0, 0, 0, 0, 0, 0, 0, 0, 0, 0, 0, 0, 0, 0, 0, 0, 0, 0, 0, 0, 0, 0, 0, 0, 0, 0, 0, 0, 0, 0, 0, 0, 0, 0, 0, 0, 0, 0, 0, 0, 0, 0, 0, 0, 0, 0, 0, 0, 0, 0, 0, 0, 0, 0, 0, 0, 0, 0, 0, 0, 0, 0, 0, 0, 0, 0, 0, 0, 0, 0, 0, 0, 0, 0, 0, 0, 0, 0, 0, 0, 0, 0, 0, 0, 0, 0, 0, 0, 0, 0, 0, 0, 0, 0, 0, 0, 0, 0, 0, 0, 0, 0, 0, 0, 0, 0, 0, 0, 0, 0, 0, 0, 0, 0, 0, 0, 0, 0, 0, 0, 0, 0, 2, 0, 0, 0, 0, 0, 1, 3, 0, 0, 0, 0, 0, 0, 0, 0, 0, 0, 0, 0, 0, 0, 0, 0, 0, 4, 0, 0, 0, 0, 0, 0, 0, 0, 0, 0, 0, 0, 0, 0, 0, 0, 0, 0, 0, 0, 0, 0, 6, 0, 0, 0, 0, 0, 0, 0, 0, 0, 0, 0, 0, 0, 0, 0, 0, 0, 0, 0, 0, 0, 0, 0, 0, 0, 0])
me_plane_001.materials.append(mat_padrao)
me_plane_001.materials.append(mat_1)
me_plane_001.materials.append(mat_4)
me_plane_001.materials.append(mat_8)
me_plane_001.materials.append(mat_6)
me_plane_001.materials.append(mat_2)
me_plane_001.materials.append(mat_5)
me_plane_001.materials.append(mat_7)
me_plane_001.materials.append(mat_3)
me_plane_001.use_remesh_preserve_volume = False
me_plane_001.use_remesh_preserve_attributes = False
me_plane_001.use_mirror_vertex_groups = False
me_plane_001.update()
me_cube_002 = bpy.data.meshes.new('Cube.002')
me_cube_002.from_pydata([(-1.233, -1.233, -1.233), (-1.233, -1.233, 1.233), (-1.233, 1.233, -1.233), (-1.233, 1.233, 1.233), (1.233, -1.233, -1.233), (1.233, -1.233, 1.233), (1.233, 1.233, -1.233), (1.233, 1.233, 1.233)], [], [(0, 1, 3, 2), (2, 3, 7, 6), (6, 7, 5, 4), (4, 5, 1, 0), (2, 6, 4, 0), (7, 3, 1, 5)])
me_cube_002.materials.append(mat_1)
me_cube_002.use_remesh_preserve_volume = False
me_cube_002.use_remesh_preserve_attributes = False
me_cube_002.use_mirror_vertex_groups = False
me_cube_002.update()
me_suzanne = bpy.data.meshes.new('Suzanne')
me_suzanne.from_pydata([(0.1387, -0.2428, 0.05203), (-0.1387, -0.2428, 0.05203), (0.1586, -0.218, 0.02973), (-0.1586, -0.218, 0.02973), (0.1734, -0.1833, 0.01734), (-0.1734, -0.1833, 0.01734), (0.1115, -0.1957, -0.007432), (-0.1115, -0.1957, -0.007432), (0.1115, -0.2279, 0.00991), (-0.1115, -0.2279, 0.00991), (0.1115, -0.2477, 0.04212), (-0.1115, -0.2477, 0.04212), (0.08671, -0.2527, 0.05203), (-0.08671, -0.2527, 0.05203), (0.06441, -0.2354, 0.02973), (-0.06441, -0.2354, 0.02973), (0.04955, -0.2056, 0.01734), (-0.04955, -0.2056, 0.01734), (0.02477, -0.2081, 0.0768), (-0.02477, -0.2081, 0.0768), (0.04459, -0.2354, 0.0768), (-0.04459, -0.2354, 0.0768), (0.0768, -0.2527, 0.0768), (-0.0768, -0.2527, 0.0768), (0.08671, -0.2527, 0.1041), (-0.08671, -0.2527, 0.1041), (0.06441, -0.2354, 0.1239), (-0.06441, -0.2354, 0.1239), (0.04955, -0.2056, 0.1387), (-0.04955, -0.2056, 0.1387), (0.1115, -0.1957, 0.1635), (-0.1115, -0.1957, 0.1635), (0.1115, -0.2279, 0.1437), (-0.1115, -0.2279, 0.1437), (0.1115, -0.2477, 0.114), (-0.1115, -0.2477, 0.114), (0.1387, -0.2428, 0.1041), (-0.1387, -0.2428, 0.1041), (0.1586, -0.218, 0.1239), (-0.1586, -0.218, 0.1239), (0.1734, -0.1833, 0.1387), (-0.1734, -0.1833, 0.1387), (0.1982, -0.1784, 0.0768), (-0.1982, -0.1784, 0.0768), (0.1784, -0.2131, 0.0768), (-0.1784, -0.2131, 0.0768), (0.1486, -0.2403, 0.0768), (-0.1486, -0.2403, 0.0768), (0.1511, -0.2453, 0.0768), (-0.1511, -0.2453, 0.0768), (0.1412, -0.2477, 0.1065), (-0.1412, -0.2477, 0.1065), (0.1115, -0.2552, 0.1189), (-0.1115, -0.2552, 0.1189), (0.08423, -0.2601, 0.1065), (-0.08423, -0.2601, 0.1065), (0.07185, -0.2601, 0.0768), (-0.07185, -0.2601, 0.0768), (0.08423, -0.2601, 0.04955), (-0.08423, -0.2601, 0.04955), (0.1115, -0.2626, 0.0768), (-0.1115, -0.2626, 0.0768), (0.1115, -0.2552, 0.03716), (-0.1115, -0.2552, 0.03716), (0.1412, -0.2477, 0.04955), (-0.1412, -0.2477, 0.04955), (0.0, -0.2354, 0.1363), (0.0, -0.2601, 0.1115), (0.0, -0.2329, -0.2155), (0.0, -0.2477, -0.1016), (0.0, -0.2527, -0.05946), (0.0, -0.2279, -0.2453), (0.0, -0.1908, 0.1288), (0.0, -0.1809, 0.1809), (0.0, 0.1734, 0.2849), (0.0, 0.27, 0.1784), (0.0, 0.2626, 0.0223), (0.0, 0.1115, -0.1214), (0.06441, -0.1784, -0.05946), (-0.06441, -0.1784, -0.05946), (0.0991, -0.1809, -0.1387), (-0.0991, -0.1809, -0.1387), (0.1115, -0.1809, -0.2205), (-0.1115, -0.1809, -0.2205), (0.1164, -0.1685, -0.2824), (-0.1164, -0.1685, -0.2824), (0.1041, -0.166, -0.2998), (-0.1041, -0.166, -0.2998), (0.05698, -0.1759, -0.3072), (-0.05698, -0.1759, -0.3072), (0.0, -0.1833, -0.3122), (0.1387, -0.1685, -0.04459), (-0.1387, -0.1685, -0.04459), (0.2007, -0.1709, -0.01239), (-0.2007, -0.1709, -0.01239), (0.2626, -0.1412, 0.04707), (-0.2626, -0.1412, 0.04707), (0.2725, -0.1883, 0.1363), (-0.2725, -0.1883, 0.1363), (0.2254, -0.1982, 0.1536), (-0.2254, -0.1982, 0.1536), (0.1561, -0.218, 0.1908), (-0.1561, -0.218, 0.1908), (0.1016, -0.2329, 0.2403), (-0.1016, -0.2329, 0.2403), (0.04955, -0.2403, 0.2279), (-0.04955, -0.2403, 0.2279), (0.01982, -0.2378, 0.1561), (-0.01982, -0.2378, 0.1561), (0.05203, -0.2453, 0.1313), (-0.05203, -0.2453, 0.1313), (0.03964, -0.2428, 0.09662), (-0.03964, -0.2428, 0.09662), (0.06441, -0.2354, 0.02973), (-0.06441, -0.2354, 0.02973), (0.1189, -0.223, 0.004955), (-0.1189, -0.223, 0.004955), (0.1561, -0.2131, 0.01982), (-0.1561, -0.2131, 0.01982), (0.1982, -0.2056, 0.05946), (-0.1982, -0.2056, 0.05946), (0.2032, -0.2056, 0.09414), (-0.2032, -0.2056, 0.09414), (0.1908, -0.2106, 0.1189), (-0.1908, -0.2106, 0.1189), (0.1363, -0.2279, 0.1387), (-0.1363, -0.2279, 0.1387), (0.07928, -0.2403, 0.1486), (-0.07928, -0.2403, 0.1486), (0.0, -0.2329, -0.2428), (0.03468, -0.2329, -0.2279), (-0.03468, -0.2329, -0.2279), (0.03716, -0.2254, -0.2651), (-0.03716, -0.2254, -0.2651), (0.01982, -0.2205, -0.28), (-0.01982, -0.2205, -0.28), (0.0, -0.218, -0.2824), (0.0, -0.2378, -0.06194), (0.0, -0.2354, -0.04459), (0.03221, -0.2354, -0.04707), (-0.03221, -0.2354, -0.04707), (0.03964, -0.2378, -0.07185), (-0.03964, -0.2378, -0.07185), (0.02725, -0.2354, -0.09167), (-0.02725, -0.2354, -0.09167), (0.1263, -0.2131, -0.01486), (-0.1263, -0.2131, -0.01486), (0.1957, -0.1982, 0.01734), (-0.1957, -0.1982, 0.01734), (0.2304, -0.1908, 0.06441), (-0.2304, -0.1908, 0.06441), (0.2354, -0.2081, 0.1189), (-0.2354, -0.2081, 0.1189), (0.218, -0.2304, 0.1313), (-0.218, -0.2304, 0.1313), (0.1387, -0.2527, 0.1734), (-0.1387, -0.2527, 0.1734), (0.0991, -0.2651, 0.2032), (-0.0991, -0.2651, 0.2032), (0.06441, -0.27, 0.1957), (-0.06441, -0.27, 0.1957), (0.03221, -0.2676, 0.1363), (-0.03221, -0.2676, 0.1363), (0.03964, -0.2577, -0.03221), (-0.03964, -0.2577, -0.03221), (0.06689, -0.2254, -0.1412), (-0.06689, -0.2254, -0.1412), (0.07928, -0.218, -0.223), (-0.07928, -0.218, -0.223), (0.08423, -0.2106, -0.2601), (-0.08423, -0.2106, -0.2601), (0.07432, -0.2007, -0.2899), (-0.07432, -0.2007, -0.2899), (0.05203, -0.2007, -0.2948), (-0.05203, -0.2007, -0.2948), (0.0, -0.2032, -0.2998), (0.0, -0.2304, 0.01486), (0.0, -0.2428, 0.06689), (0.1041, -0.2354, 0.1511), (-0.1041, -0.2354, 0.1511), (0.05203, -0.2378, 0.04459), (-0.05203, -0.2378, 0.04459), (0.04212, -0.2403, 0.06689), (-0.04212, -0.2403, 0.06689), (0.03716, -0.2329, -0.218), (-0.03716, -0.2329, -0.218), (0.02477, -0.2378, -0.1412), (-0.02477, -0.2378, -0.1412), (0.0, -0.2378, -0.1412), (0.0, -0.2354, -0.1041), (0.02973, -0.2477, -0.08671), (-0.02973, -0.2477, -0.08671), (0.04212, -0.2527, -0.07185), (-0.04212, -0.2527, -0.07185), (0.03468, -0.2477, -0.04212), (-0.03468, -0.2477, -0.04212), (0.01239, -0.2477, -0.03964), (-0.01239, -0.2477, -0.03964), (0.0, -0.2626, -0.06441), (0.01486, -0.2577, -0.04707), (-0.01486, -0.2577, -0.04707), (0.02973, -0.2577, -0.04955), (-0.02973, -0.2577, -0.04955), (0.03468, -0.2626, -0.07185), (-0.03468, -0.2626, -0.07185), (0.02477, -0.2552, -0.07928), (-0.02477, -0.2552, -0.07928), (0.0, -0.2552, -0.09167), (0.08176, -0.1759, -0.0991), (-0.08176, -0.1759, -0.0991), (0.05203, -0.2254, -0.0768), (-0.05203, -0.2254, -0.0768), (0.05698, -0.2254, -0.0991), (-0.05698, -0.2254, -0.0991), (0.07432, -0.1759, -0.07928), (-0.07432, -0.1759, -0.07928), (0.0, -0.218, -0.2775), (0.01486, -0.218, -0.275), (-0.01486, -0.218, -0.275), (0.02973, -0.2254, -0.2601), (-0.02973, -0.2254, -0.2601), (0.02973, -0.2304, -0.2354), (-0.02973, -0.2304, -0.2354), (0.0, -0.2081, -0.2477), (0.02973, -0.2106, -0.2378), (-0.02973, -0.2106, -0.2378), (0.02973, -0.2032, -0.2577), (-0.02973, -0.2032, -0.2577), (0.01486, -0.2007, -0.27), (-0.01486, -0.2007, -0.27), (0.0, -0.2007, -0.2725), (0.0545, -0.2477, 0.06937), (-0.0545, -0.2477, 0.06937), (0.05946, -0.2453, 0.04955), (-0.05946, -0.2453, 0.04955), (0.1065, -0.2403, 0.1363), (-0.1065, -0.2403, 0.1363), (0.08671, -0.2453, 0.1338), (-0.08671, -0.2453, 0.1338), (0.1338, -0.2453, 0.1263), (-0.1338, -0.2453, 0.1263), (0.1784, -0.2205, 0.1115), (-0.1784, -0.2205, 0.1115), (0.1858, -0.218, 0.09167), (-0.1858, -0.218, 0.09167), (0.1833, -0.2155, 0.06194), (-0.1833, -0.2155, 0.06194), (0.1511, -0.2279, 0.03221), (-0.1511, -0.2279, 0.03221), (0.1189, -0.2354, 0.01982), (-0.1189, -0.2354, 0.01982), (0.07185, -0.2477, 0.03468), (-0.07185, -0.2477, 0.03468), (0.05698, -0.2477, 0.09414), (-0.05698, -0.2477, 0.09414), (0.06689, -0.2477, 0.1189), (-0.06689, -0.2477, 0.1189), (0.07432, -0.2403, 0.114), (-0.07432, -0.2403, 0.114), (0.06194, -0.2403, 0.09414), (-0.06194, -0.2403, 0.09414), (0.0768, -0.2403, 0.03964), (-0.0768, -0.2403, 0.03964), (0.1189, -0.2304, 0.02725), (-0.1189, -0.2304, 0.02725), (0.1462, -0.223, 0.03716), (-0.1462, -0.223, 0.03716), (0.1734, -0.2131, 0.06689), (-0.1734, -0.2131, 0.06689), (0.1759, -0.2131, 0.08919), (-0.1759, -0.2131, 0.08919), (0.1685, -0.2155, 0.1065), (-0.1685, -0.2155, 0.1065), (0.1313, -0.2378, 0.1239), (-0.1313, -0.2378, 0.1239), (0.08919, -0.2428, 0.1263), (-0.08919, -0.2428, 0.1263), (0.1065, -0.2378, 0.1288), (-0.1065, -0.2378, 0.1288), (0.06441, -0.2378, 0.0545), (-0.06441, -0.2378, 0.0545), (0.06194, -0.2378, 0.07185), (-0.06194, -0.2378, 0.07185), (0.03468, -0.1932, 0.1462), (-0.03468, -0.1932, 0.1462), (0.06194, -0.1957, 0.2106), (-0.06194, -0.1957, 0.2106), (0.1065, -0.1883, 0.218), (-0.1065, -0.1883, 0.218), (0.1536, -0.1759, 0.1759), (-0.1536, -0.1759, 0.1759), (0.2155, -0.1561, 0.1437), (-0.2155, -0.1561, 0.1437), (0.2527, -0.1462, 0.1288), (-0.2527, -0.1462, 0.1288), (0.2453, -0.1189, 0.05203), (-0.2453, -0.1189, 0.05203), (0.1908, -0.1313, 0.0), (-0.1908, -0.1313, 0.0), (0.1387, -0.1486, -0.02973), (-0.1387, -0.1486, -0.02973), (0.0, -0.09167, 0.2849), (0.0, 0.02477, 0.3122), (0.0, 0.2131, -0.06194), (0.0, -0.05946, -0.1462), (0.0, -0.1462, -0.3097), (0.0, -0.109, -0.2552), (0.0, -0.1016, -0.1809), (0.0, -0.08919, -0.1536), (0.27, -0.01734, 0.07432), (-0.27, -0.01734, 0.07432), (0.2725, 0.01486, 0.1016), (-0.2725, 0.01486, 0.1016), (0.2453, 0.1387, 0.08423), (-0.2453, 0.1387, 0.08423), (0.1462, 0.223, 0.1387), (-0.1462, 0.223, 0.1387), (0.2329, -0.0223, -0.01486), (-0.2329, -0.0223, -0.01486), (0.1883, 0.05203, -0.03964), (-0.1883, 0.05203, -0.03964), (0.2032, 0.1363, -0.002477), (-0.2032, 0.1363, -0.002477), (0.1065, 0.2106, 0.01734), (-0.1065, 0.2106, 0.01734), (0.07432, -0.1288, -0.1115), (-0.07432, -0.1288, -0.1115), (0.05698, -0.08176, -0.1313), (-0.05698, -0.08176, -0.1313), (0.09167, -0.1214, -0.2254), (-0.09167, -0.1214, -0.2254), (0.07928, -0.1239, -0.1586), (-0.07928, -0.1239, -0.1586), (0.1041, -0.1263, -0.2899), (-0.1041, -0.1263, -0.2899), (0.04459, -0.1164, -0.2403), (-0.04459, -0.1164, -0.2403), (0.03964, -0.114, -0.1709), (-0.03964, -0.114, -0.1709), (0.05203, -0.1387, -0.2998), (-0.05203, -0.1387, -0.2998), (0.06937, -0.1363, -0.08919), (-0.06937, -0.1363, -0.08919), (0.06689, -0.1486, -0.07185), (-0.06689, -0.1486, -0.07185), (0.06441, -0.1586, -0.0545), (-0.06441, -0.1586, -0.0545), (0.06689, -0.05203, -0.1239), (-0.06689, -0.05203, -0.1239), (0.09414, 0.08423, -0.0991), (-0.09414, 0.08423, -0.0991), (0.109, 0.1709, -0.04707), (-0.109, 0.1709, -0.04707), (0.1437, 0.1214, 0.275), (-0.1437, 0.1214, 0.275), (0.1437, 0.0223, 0.2948), (-0.1437, 0.0223, 0.2948), (0.1437, -0.07432, 0.27), (-0.1437, -0.07432, 0.27), (0.1462, -0.1363, 0.166), (-0.1462, -0.1363, 0.166), (0.2304, -0.1065, 0.1288), (-0.2304, -0.1065, 0.1288), (0.2007, -0.08919, 0.1437), (-0.2007, -0.08919, 0.1437), (0.2032, -0.01734, 0.223), (-0.2032, -0.01734, 0.223), (0.2527, -0.03964, 0.1784), (-0.2527, -0.03964, 0.1784), (0.2527, 0.03716, 0.1957), (-0.2527, 0.03716, 0.1957), (0.2032, 0.06194, 0.2378), (-0.2032, 0.06194, 0.2378), (0.2032, 0.1412, 0.2155), (-0.2032, 0.1412, 0.2155), (0.2527, 0.114, 0.1709), (-0.2527, 0.114, 0.1709), (0.1957, 0.1858, 0.1041), (-0.1957, 0.1858, 0.1041), (0.1536, 0.1734, 0.007432), (-0.1536, 0.1734, 0.007432), (0.2601, 0.06441, 0.1041), (-0.2601, 0.06441, 0.1041), (0.1288, -0.04707, -0.0545), (-0.1288, -0.04707, -0.0545), (0.1363, 0.06689, -0.06194), (-0.1363, 0.06689, -0.06194), (0.2824, 0.07432, 0.1288), (-0.2824, 0.07432, 0.1288), (0.2453, 0.03964, -0.04459), (-0.2453, 0.03964, -0.04459), (0.3295, 0.1041, -0.03221), (-0.3295, 0.1041, -0.03221), (0.4063, 0.1363, 0.01734), (-0.4063, 0.1363, 0.01734), (0.4286, 0.1338, 0.1016), (-0.4286, 0.1338, 0.1016), (0.3914, 0.1338, 0.161), (-0.3914, 0.1338, 0.161), (0.3245, 0.0991, 0.1511), (-0.3245, 0.0991, 0.1511), (0.3221, 0.09167, 0.1313), (-0.3221, 0.09167, 0.1313), (0.3766, 0.1239, 0.1387), (-0.3766, 0.1239, 0.1387), (0.4013, 0.1288, 0.09167), (-0.4013, 0.1288, 0.09167), (0.384, 0.1288, 0.02477), (-0.384, 0.1288, 0.02477), (0.327, 0.09662, -0.01239), (-0.327, 0.09662, -0.01239), (0.2626, 0.04212, -0.0223), (-0.2626, 0.04212, -0.0223), (0.2923, 0.06937, 0.114), (-0.2923, 0.06937, 0.114), (0.2998, 0.09167, 0.09662), (-0.2998, 0.09167, 0.09662), (0.28, 0.06689, -0.007432), (-0.28, 0.06689, -0.007432), (0.3295, 0.1164, 0.0), (-0.3295, 0.1164, 0.0), (0.3766, 0.1412, 0.02973), (-0.3766, 0.1412, 0.02973), (0.3914, 0.1412, 0.07928), (-0.3914, 0.1412, 0.07928), (0.3716, 0.1387, 0.114), (-0.3716, 0.1387, 0.114), (0.3245, 0.114, 0.109), (-0.3245, 0.114, 0.109), (0.2676, 0.06689, 0.09167), (-0.2676, 0.06689, 0.09167), (0.2651, 0.08671, 0.0545), (-0.2651, 0.08671, 0.0545), (0.2403, 0.08671, 0.02973), (-0.2403, 0.08671, 0.02973), (0.2601, 0.08671, 0.02725), (-0.2601, 0.08671, 0.02725), (0.2676, 0.08671, 0.004955), (-0.2676, 0.08671, 0.004955), (0.2577, 0.08671, -0.004955), (-0.2577, 0.08671, -0.004955), (0.2304, 0.0223, 0.0), (-0.2304, 0.0223, 0.0), (0.2279, 0.0545, -0.007432), (-0.2279, 0.0545, -0.007432), (0.2279, 0.05946, 0.01239), (-0.2279, 0.05946, 0.01239), (0.2527, 0.06689, 0.06441), (-0.2527, 0.06689, 0.06441), (0.2824, 0.08423, 0.0768), (-0.2824, 0.08423, 0.0768), (0.2824, 0.1016, 0.07432), (-0.2824, 0.1016, 0.07432), (0.2577, 0.1016, -0.004955), (-0.2577, 0.1016, -0.004955), (0.27, 0.1016, 0.004955), (-0.27, 0.1016, 0.004955), (0.2626, 0.1016, 0.02477), (-0.2626, 0.1016, 0.02477), (0.2428, 0.1016, 0.02973), (-0.2428, 0.1016, 0.02973), (0.2676, 0.1016, 0.0545), (-0.2676, 0.1016, 0.0545), (0.3295, 0.1313, 0.1041), (-0.3295, 0.1313, 0.1041), (0.3766, 0.1536, 0.109), (-0.3766, 0.1536, 0.109), (0.3989, 0.1561, 0.0768), (-0.3989, 0.1561, 0.0768), (0.384, 0.1536, 0.02725), (-0.384, 0.1536, 0.02725), (0.332, 0.1338, 0.0), (-0.332, 0.1338, 0.0), (0.28, 0.08423, -0.004955), (-0.28, 0.08423, -0.004955), (0.3022, 0.109, 0.09167), (-0.3022, 0.109, 0.09167), (0.2824, 0.1041, 0.03468), (-0.2824, 0.1041, 0.03468), (0.2973, 0.1065, 0.01982), (-0.2973, 0.1065, 0.01982), (0.3171, 0.1164, 0.03964), (-0.3171, 0.1164, 0.03964), (0.3047, 0.1115, 0.0545), (-0.3047, 0.1115, 0.0545), (0.3221, 0.1189, 0.07432), (-0.3221, 0.1189, 0.07432), (0.3345, 0.1214, 0.05946), (-0.3345, 0.1214, 0.05946), (0.3518, 0.1239, 0.06689), (-0.3518, 0.1239, 0.06689), (0.3444, 0.1239, 0.08671), (-0.3444, 0.1239, 0.08671), (0.3245, 0.1536, 0.1387), (-0.3245, 0.1536, 0.1387), (0.3964, 0.1734, 0.1486), (-0.3964, 0.1734, 0.1486), (0.4336, 0.1586, 0.09414), (-0.4336, 0.1586, 0.09414), (0.4162, 0.1685, 0.01734), (-0.4162, 0.1685, 0.01734), (0.3295, 0.1561, -0.02725), (-0.3295, 0.1561, -0.02725), (0.2502, 0.1041, -0.03964), (-0.2502, 0.1041, -0.03964), (0.2725, 0.1214, 0.1214), (-0.2725, 0.1214, 0.1214)], [], [(46, 0, 2, 44), (3, 1, 47, 45), (44, 2, 4, 42), (5, 3, 45, 43), (2, 8, 6, 4), (7, 9, 3, 5), (0, 10, 8, 2), (9, 11, 1, 3), (10, 12, 14, 8), (15, 13, 11, 9), (8, 14, 16, 6), (17, 15, 9, 7), (14, 20, 18, 16), (19, 21, 15, 17), (12, 22, 20, 14), (21, 23, 13, 15), (22, 24, 26, 20), (27, 25, 23, 21), (20, 26, 28, 18), (29, 27, 21, 19), (26, 32, 30, 28), (31, 33, 27, 29), (24, 34, 32, 26), (33, 35, 25, 27), (34, 36, 38, 32), (39, 37, 35, 33), (32, 38, 40, 30), (41, 39, 33, 31), (38, 44, 42, 40), (43, 45, 39, 41), (36, 46, 44, 38), (45, 47, 37, 39), (46, 36, 50, 48), (51, 37, 47, 49), (36, 34, 52, 50), (53, 35, 37, 51), (34, 24, 54, 52), (55, 25, 35, 53), (24, 22, 56, 54), (57, 23, 25, 55), (22, 12, 58, 56), (59, 13, 23, 57), (12, 10, 62, 58), (63, 11, 13, 59), (10, 0, 64, 62), (65, 1, 11, 63), (0, 46, 48, 64), (49, 47, 1, 65), (60, 64, 48), (49, 65, 61), (62, 64, 60), (61, 65, 63), (60, 58, 62), (63, 59, 61), (60, 56, 58), (59, 57, 61), (60, 54, 56), (57, 55, 61), (60, 52, 54), (55, 53, 61), (60, 50, 52), (53, 51, 61), (60, 48, 50), (51, 49, 61), (88, 173, 175, 90), (175, 174, 89, 90), (86, 171, 173, 88), (174, 172, 87, 89), (84, 169, 171, 86), (172, 170, 85, 87), (82, 167, 169, 84), (170, 168, 83, 85), (80, 165, 167, 82), (168, 166, 81, 83), (78, 91, 145, 163), (146, 92, 79, 164), (91, 93, 147, 145), (148, 94, 92, 146), (93, 95, 149, 147), (150, 96, 94, 148), (95, 97, 151, 149), (152, 98, 96, 150), (97, 99, 153, 151), (154, 100, 98, 152), (99, 101, 155, 153), (156, 102, 100, 154), (101, 103, 157, 155), (158, 104, 102, 156), (103, 105, 159, 157), (160, 106, 104, 158), (105, 107, 161, 159), (162, 108, 106, 160), (107, 66, 67, 161), (67, 66, 108, 162), (109, 127, 159, 161), (160, 128, 110, 162), (127, 178, 157, 159), (158, 179, 128, 160), (125, 155, 157, 178), (158, 156, 126, 179), (123, 153, 155, 125), (156, 154, 124, 126), (121, 151, 153, 123), (154, 152, 122, 124), (119, 149, 151, 121), (152, 150, 120, 122), (117, 147, 149, 119), (150, 148, 118, 120), (115, 145, 147, 117), (148, 146, 116, 118), (113, 163, 145, 115), (146, 164, 114, 116), (113, 180, 176, 163), (176, 181, 114, 164), (109, 161, 67, 111), (67, 162, 110, 112), (111, 67, 177, 182), (177, 67, 112, 183), (176, 180, 182, 177), (183, 181, 176, 177), (134, 136, 175, 173), (175, 136, 135, 174), (132, 134, 173, 171), (174, 135, 133, 172), (130, 132, 171, 169), (172, 133, 131, 170), (165, 186, 184, 167), (185, 187, 166, 168), (130, 169, 167, 184), (168, 170, 131, 185), (143, 189, 188, 186), (188, 189, 144, 187), (184, 186, 188, 68), (188, 187, 185, 68), (129, 130, 184, 68), (185, 131, 129, 68), (141, 192, 190, 143), (191, 193, 142, 144), (139, 194, 192, 141), (193, 195, 140, 142), (138, 196, 194, 139), (195, 197, 138, 140), (137, 70, 196, 138), (197, 70, 137, 138), (189, 143, 190, 69), (191, 144, 189, 69), (69, 190, 205, 207), (206, 191, 69, 207), (70, 198, 199, 196), (200, 198, 70, 197), (196, 199, 201, 194), (202, 200, 197, 195), (194, 201, 203, 192), (204, 202, 195, 193), (192, 203, 205, 190), (206, 204, 193, 191), (198, 203, 201, 199), (202, 204, 198, 200), (198, 207, 205, 203), (206, 207, 198, 204), (138, 139, 163, 176), (164, 140, 138, 176), (139, 141, 210, 163), (211, 142, 140, 164), (141, 143, 212, 210), (213, 144, 142, 211), (143, 186, 165, 212), (166, 187, 144, 213), (80, 208, 212, 165), (213, 209, 81, 166), (208, 214, 210, 212), (211, 215, 209, 213), (78, 163, 210, 214), (211, 164, 79, 215), (130, 129, 71, 221), (71, 129, 131, 222), (132, 130, 221, 219), (222, 131, 133, 220), (134, 132, 219, 217), (220, 133, 135, 218), (136, 134, 217, 216), (218, 135, 136, 216), (216, 217, 228, 230), (229, 218, 216, 230), (217, 219, 226, 228), (227, 220, 218, 229), (219, 221, 224, 226), (225, 222, 220, 227), (221, 71, 223, 224), (223, 71, 222, 225), (223, 230, 228, 224), (229, 230, 223, 225), (224, 228, 226), (227, 229, 225), (182, 180, 233, 231), (234, 181, 183, 232), (111, 182, 231, 253), (232, 183, 112, 254), (109, 111, 253, 255), (254, 112, 110, 256), (180, 113, 251, 233), (252, 114, 181, 234), (113, 115, 249, 251), (250, 116, 114, 252), (115, 117, 247, 249), (248, 118, 116, 250), (117, 119, 245, 247), (246, 120, 118, 248), (119, 121, 243, 245), (244, 122, 120, 246), (121, 123, 241, 243), (242, 124, 122, 244), (123, 125, 239, 241), (240, 126, 124, 242), (125, 178, 235, 239), (236, 179, 126, 240), (178, 127, 237, 235), (238, 128, 179, 236), (127, 109, 255, 237), (256, 110, 128, 238), (237, 255, 257, 275), (258, 256, 238, 276), (235, 237, 275, 277), (276, 238, 236, 278), (239, 235, 277, 273), (278, 236, 240, 274), (241, 239, 273, 271), (274, 240, 242, 272), (243, 241, 271, 269), (272, 242, 244, 270), (245, 243, 269, 267), (270, 244, 246, 268), (247, 245, 267, 265), (268, 246, 248, 266), (249, 247, 265, 263), (266, 248, 250, 264), (251, 249, 263, 261), (264, 250, 252, 262), (233, 251, 261, 279), (262, 252, 234, 280), (255, 253, 259, 257), (260, 254, 256, 258), (253, 231, 281, 259), (282, 232, 254, 260), (231, 233, 279, 281), (280, 234, 232, 282), (66, 107, 283, 72), (284, 108, 66, 72), (107, 105, 285, 283), (286, 106, 108, 284), (105, 103, 287, 285), (288, 104, 106, 286), (103, 101, 289, 287), (290, 102, 104, 288), (101, 99, 291, 289), (292, 100, 102, 290), (99, 97, 293, 291), (294, 98, 100, 292), (97, 95, 295, 293), (296, 96, 98, 294), (95, 93, 297, 295), (298, 94, 96, 296), (93, 91, 299, 297), (300, 92, 94, 298), (307, 308, 327, 337), (328, 308, 307, 338), (306, 307, 337, 335), (338, 307, 306, 336), (305, 306, 335, 339), (336, 306, 305, 340), (88, 90, 305, 339), (305, 90, 89, 340), (86, 88, 339, 333), (340, 89, 87, 334), (84, 86, 333, 329), (334, 87, 85, 330), (82, 84, 329, 331), (330, 85, 83, 332), (329, 335, 337, 331), (338, 336, 330, 332), (329, 333, 339, 335), (340, 334, 330, 336), (325, 331, 337, 327), (338, 332, 326, 328), (80, 82, 331, 325), (332, 83, 81, 326), (208, 341, 343, 214), (344, 342, 209, 215), (80, 325, 341, 208), (342, 326, 81, 209), (78, 214, 343, 345), (344, 215, 79, 346), (78, 345, 299, 91), (300, 346, 79, 92), (76, 323, 351, 303), (352, 324, 76, 303), (303, 351, 349, 77), (350, 352, 303, 77), (77, 349, 347, 304), (348, 350, 77, 304), (304, 347, 327, 308), (328, 348, 304, 308), (325, 327, 347, 341), (348, 328, 326, 342), (295, 297, 317, 309), (318, 298, 296, 310), (75, 315, 323, 76), (324, 316, 75, 76), (301, 357, 355, 302), (356, 358, 301, 302), (302, 355, 353, 74), (354, 356, 302, 74), (74, 353, 315, 75), (316, 354, 74, 75), (291, 293, 361, 363), (362, 294, 292, 364), (363, 361, 367, 365), (368, 362, 364, 366), (365, 367, 369, 371), (370, 368, 366, 372), (371, 369, 375, 373), (376, 370, 372, 374), (313, 377, 373, 375), (374, 378, 314, 376), (315, 353, 373, 377), (374, 354, 316, 378), (353, 355, 371, 373), (372, 356, 354, 374), (355, 357, 365, 371), (366, 358, 356, 372), (357, 359, 363, 365), (364, 360, 358, 366), (289, 291, 363, 359), (364, 292, 290, 360), (73, 359, 357, 301), (358, 360, 73, 301), (283, 285, 287, 289), (288, 286, 284, 290), (283, 289, 359, 73), (360, 290, 284, 73), (72, 283, 73), (73, 284, 72), (293, 295, 309, 361), (310, 296, 294, 362), (309, 311, 367, 361), (368, 312, 310, 362), (311, 381, 369, 367), (370, 382, 312, 368), (313, 375, 369, 381), (370, 376, 314, 382), (347, 349, 385, 383), (386, 350, 348, 384), (317, 383, 385, 319), (386, 384, 318, 320), (297, 299, 383, 317), (384, 300, 298, 318), (299, 343, 341, 383), (342, 344, 300, 384), (341, 347, 383), (384, 348, 342), (299, 345, 343), (344, 346, 300), (313, 321, 379, 377), (380, 322, 314, 378), (315, 377, 379, 323), (380, 378, 316, 324), (319, 385, 379, 321), (380, 386, 320, 322), (349, 351, 379, 385), (380, 352, 350, 386), (323, 379, 351), (352, 380, 324), (399, 387, 413, 401), (414, 388, 400, 402), (399, 401, 403, 397), (404, 402, 400, 398), (397, 403, 405, 395), (406, 404, 398, 396), (395, 405, 407, 393), (408, 406, 396, 394), (393, 407, 409, 391), (410, 408, 394, 392), (391, 409, 411, 389), (412, 410, 392, 390), (409, 419, 417, 411), (418, 420, 410, 412), (407, 421, 419, 409), (420, 422, 408, 410), (405, 423, 421, 407), (422, 424, 406, 408), (403, 425, 423, 405), (424, 426, 404, 406), (401, 427, 425, 403), (426, 428, 402, 404), (401, 413, 415, 427), (416, 414, 402, 428), (317, 319, 443, 441), (444, 320, 318, 442), (319, 389, 411, 443), (412, 390, 320, 444), (309, 317, 441, 311), (442, 318, 310, 312), (381, 429, 413, 387), (414, 430, 382, 388), (411, 417, 439, 443), (440, 418, 412, 444), (437, 445, 443, 439), (444, 446, 438, 440), (433, 445, 437, 435), (438, 446, 434, 436), (431, 447, 445, 433), (446, 448, 432, 434), (429, 447, 431, 449), (432, 448, 430, 450), (413, 429, 449, 415), (450, 430, 414, 416), (311, 447, 429, 381), (430, 448, 312, 382), (311, 441, 445, 447), (446, 442, 312, 448), (441, 443, 445), (446, 444, 442), (415, 449, 451, 475), (452, 450, 416, 476), (449, 431, 461, 451), (462, 432, 450, 452), (431, 433, 459, 461), (460, 434, 432, 462), (433, 435, 457, 459), (458, 436, 434, 460), (435, 437, 455, 457), (456, 438, 436, 458), (437, 439, 453, 455), (454, 440, 438, 456), (439, 417, 473, 453), (474, 418, 440, 454), (427, 415, 475, 463), (476, 416, 428, 464), (425, 427, 463, 465), (464, 428, 426, 466), (423, 425, 465, 467), (466, 426, 424, 468), (421, 423, 467, 469), (468, 424, 422, 470), (419, 421, 469, 471), (470, 422, 420, 472), (417, 419, 471, 473), (472, 420, 418, 474), (457, 455, 479, 477), (480, 456, 458, 478), (477, 479, 481, 483), (482, 480, 478, 484), (483, 481, 487, 485), (488, 482, 484, 486), (485, 487, 489, 491), (490, 488, 486, 492), (463, 475, 485, 491), (486, 476, 464, 492), (451, 483, 485, 475), (486, 484, 452, 476), (451, 461, 477, 483), (478, 462, 452, 484), (457, 477, 461, 459), (462, 478, 458, 460), (453, 473, 479, 455), (480, 474, 454, 456), (471, 481, 479, 473), (480, 482, 472, 474), (469, 487, 481, 471), (482, 488, 470, 472), (467, 489, 487, 469), (488, 490, 468, 470), (465, 491, 489, 467), (490, 492, 466, 468), (463, 491, 465), (466, 492, 464), (391, 389, 503, 501), (504, 390, 392, 502), (393, 391, 501, 499), (502, 392, 394, 500), (395, 393, 499, 497), (500, 394, 396, 498), (397, 395, 497, 495), (498, 396, 398, 496), (399, 397, 495, 493), (496, 398, 400, 494), (387, 399, 493, 505), (494, 400, 388, 506), (493, 501, 503, 505), (504, 502, 494, 506), (493, 495, 499, 501), (500, 496, 494, 502), (495, 497, 499), (500, 498, 496), (313, 381, 387, 505), (388, 382, 314, 506), (313, 505, 503, 321), (504, 506, 314, 322), (319, 321, 503, 389), (504, 322, 320, 390)])
me_suzanne.materials.append(mat_7)
me_suzanne.use_remesh_preserve_volume = False
me_suzanne.use_remesh_preserve_attributes = False
me_suzanne.use_mirror_vertex_groups = False
me_suzanne.update()
me_plane_006 = bpy.data.meshes.new('Plane.006')
me_plane_006.from_pydata([(-1.0, -1.0, 0.06995), (1.0, -1.0, 0.06995), (-1.0, 1.0, 0.06995), (-1.0, 4.657e-10, 0.06995), (-4.657e-10, 1.0, 0.06995), (0.5, -1.0, 0.06995), (1.0, 0.5, 0.06995), (1.0, -0.5, 0.06995), (-4.657e-10, 0.4945, 0.06995), (-4.657e-10, -0.5, 0.06995), (-0.5, 4.657e-10, 0.06995), (0.5, 4.657e-10, 0.06995), (0.5, -0.5, 0.06995), (-0.75, 1.0, 0.06995), (-1.0, 0.25, 0.06995), (-0.25, -1.0, 0.06995), (-4.657e-10, 0.75, 0.06995), (0.25, -1.0, 0.06995), (-1.0, 0.75, 0.06995), (-0.75, -1.0, 0.06995), (1.0, -0.75, 0.06995), (-0.0055, 0.2555, 0.01854), (0.75, 4.657e-10, 0.06995), (0.4945, -0.2445, 0.06995), (0.2445, -0.5, 0.06995), (0.7445, -0.5055, 0.01854), (-0.5055, -0.7445, 0.06995), (-0.7555, -0.4945, 0.06995), (-0.4945, 0.7555, 0.06995), (-0.7555, 0.4945, 0.06995), (0.5, 0.75, 0.06995), (0.25, 0.4945, 0.06995), (0.75, 0.5, 0.06995), (0.25, 0.75, 0.06995), (-0.7445, 0.25, 0.06995), (-0.75, 0.7555, 0.06995), (0.2445, -0.25, 0.06995), (-0.25, 0.7445, 0.06995), (0.75, 0.7445, 0.06995), (-1.0, -0.875, 0.06995), (0.875, -1.0, 0.06995), (1.0, 0.875, 0.06995), (-1.0, 0.125, 0.06995), (0.125, 1.0, 0.06995), (-1.0, -0.375, 0.06995), (1.0, 0.375, 0.06995), (-4.657e-10, -0.625, 0.06995), (-0.375, 4.657e-10, 0.06995), (0.1305, -0.5, 0.06995), (0.625, -0.5, 0.06995), (-0.5, -0.625, 0.06995), (-0.3805, -0.5, 0.06995), (-0.5, 0.875, 0.06995), (0.125, 0.4945, 0.06995), (-0.625, 1.0, 0.06995), (1.0, -0.375, 0.06995), (0.375, 1.0, 0.06995), (-1.0, -0.125, 0.06995), (0.125, -1.0, 0.06995), (1.0, 0.125, 0.06995), (-1.0, 0.875, 0.06995), (-0.875, -1.0, 0.06995), (1.0, -0.875, 0.06995), (0.625, -0.2445, 0.1149), (0.4945, -0.3805, 0.06995), (-0.125, -0.5, 0.06995), (-0.4945, 0.6305, 0.01854), (-0.6305, 0.4945, 0.01854), (-0.1195, 0.4945, 0.01854), (0.5, 0.625, 0.06995), (0.5, 0.125, 0.06995), (0.25, 0.1195, 0.06995), (0.125, 0.75, 0.06995), (-0.75, 0.8695, 0.06995), (-0.625, 0.7555, 0.06995), (-0.25, -0.625, 0.06995), (-0.3805, -0.7445, 0.01854), (-0.75, -0.8695, 0.06995), (-0.7445, -0.1305, 0.01854), (-0.625, -0.25, 0.06995), (0.25, -0.625, 0.06995), (0.2445, -0.125, 0.06995), (0.2445, -0.375, 0.06995), (0.375, -0.25, 0.06995), (0.875, -0.25, 0.06995), (-0.3805, -0.2445, 0.01854), (-0.375, 0.75, 0.06995), (-0.125, 0.7445, 0.06995), (0.625, 0.7445, 0.06995), (0.8695, 0.7445, 0.01854), (0.8695, 0.625, 0.06995), (-0.375, 0.625, 0.06995), (-0.3805, 0.8695, 0.01854), (-0.3805, -0.125, 0.06995), (0.6195, -0.3805, 0.01854), (0.3805, -0.375, 0.06995), (0.125, -0.625, 0.06995), (-0.625, -0.8695, 0.06995), (-0.8695, -0.625, 0.06995), (-0.3805, -0.625, 0.06995), (-0.875, 0.625, 0.06995), (-0.875, 0.875, 0.06995), (-0.3805, 0.125, 0.06995), (0.125, 0.625, 0.06995), (0.1305, 0.1195, 0.01854), (0.125, 0.375, 0.06995), (0.875, 0.125, 0.06995), (0.625, 0.375, 0.06995), (0.8695, 0.3805, 0.01854), (-0.1195, 0.375, 0.06995), (-0.625, 0.875, 0.06995), (0.625, -0.1305, 0.1149), (1.0, 1.0, 0.06995), (-0.875, 1.0, 0.06995), (-0.125, -1.0, 0.06995), (-4.657e-10, -1.0, 0.06995), (1.0, -0.125, 0.06995), (1.0, 4.657e-10, 0.06995), (-4.657e-10, 0.875, 0.06995), (-4.657e-10, -0.125, 0.06995), (-4.657e-10, 4.657e-10, 0.06995), (-0.875, 4.657e-10, 0.06995), (0.1305, 4.657e-10, 0.06995), (-1.0, -0.5, 0.06995), (0.375, -1.0, 0.06995), (-0.375, 1.0, 0.06995), (-0.5, 1.0, 0.06995), (-1.0, 0.625, 0.06995), (-1.0, 0.5, 0.06995), (-0.625, -1.0, 0.06995), (-0.5, -1.0, 0.06995), (1.0, -0.625, 0.06995), (0.625, 1.0, 0.06995), (0.5, 1.0, 0.06995), (0.625, 4.657e-10, 0.06995), (0.5, -0.1305, 0.06995), (0.5055, -0.6195, 0.01854), (-0.4945, -0.1305, 0.06995), (-0.4945, -0.5, 0.06995), (-0.8695, -0.5, 0.06995), (-0.5, 0.375, 0.06995), (-0.5, 0.5, 0.06995), (-0.8695, 0.5, 0.06995), (-0.375, 0.5, 0.06995), (0.5, 0.875, 0.06995), (0.625, 0.4945, 0.06995), (0.5, 0.4945, 0.06995), (-1.0, -0.625, 0.06995), (-1.0, -0.75, 0.06995), (1.0, 0.625, 0.06995), (1.0, 0.75, 0.06995), (-1.0, 0.375, 0.06995), (-0.375, -1.0, 0.06995), (1.0, -0.25, 0.06995), (0.25, 1.0, 0.06995), (-4.657e-10, -0.375, 0.06995), (-4.657e-10, -0.25, 0.06995), (-0.625, 4.657e-10, 0.06995), (-0.75, 4.657e-10, 0.06995), (0.375, 0.0055, 0.06995), (0.2445, 0.0055, 0.06995), (-1.0, -0.25, 0.06995), (1.0, 0.25, 0.06995), (-0.125, 1.0, 0.06995), (-0.25, 1.0, 0.06995), (0.875, 1.0, 0.06995), (0.75, 1.0, 0.06995), (-4.657e-10, 0.125, 0.06995), (-4.657e-10, -0.875, 0.06995), (-4.657e-10, -0.75, 0.06995), (-0.125, 4.657e-10, 0.06995), (-0.25, 4.657e-10, 0.06995), (0.5, -0.875, 0.06995), (0.5, -0.75, 0.06995), (0.3805, -0.4945, 0.01854), (0.875, -0.5, 0.06995), (-0.5, -0.375, 0.06995), (-0.5, -0.2445, 0.06995), (-0.5055, -0.8695, 0.01854), (-0.6305, -0.4945, 0.01854), (-0.25, 0.5, 0.06995), (0.5, 0.25, 0.06995), (0.375, 0.4945, 0.06995), (0.75, 0.125, 0.06995), (0.75, 0.25, 0.06995), (0.625, 0.25, 0.06995), (0.875, 0.25, 0.06995), (0.25, 0.25, 0.06995), (0.125, 0.25, 0.06995), (0.375, 0.25, 0.06995), (0.25, 0.875, 0.06995), (0.375, 0.75, 0.06995), (-0.25, 0.375, 0.06995), (-0.25, 0.125, 0.06995), (-0.25, 0.25, 0.06995), (-0.3805, 0.2445, 0.01854), (-0.5, 0.2445, 0.06995), (-0.1195, 0.2555, 0.01854), (-0.7445, 0.1305, 0.01854), (-0.875, 0.25, 0.06995), (-0.7555, 0.625, 0.06995), (-0.25, -0.5, 0.06995), (-0.25, -0.875, 0.06995), (-0.25, -0.75, 0.06995), (-0.125, -0.75, 0.06995), (-0.7555, -0.625, 0.06995), (-0.8695, -0.75, 0.06995), (-0.6195, -0.7555, 0.06995), (-0.7555, -0.7555, 0.06995), (-0.7445, -0.3805, 0.06995), (-0.7445, -0.25, 0.06995), (-0.875, -0.25, 0.06995), (0.7445, -0.625, 0.06995), (0.7445, -0.875, 0.06995), (0.7445, -0.75, 0.06995), (0.6305, -0.75, 0.06995), (0.875, -0.75, 0.06995), (0.25, -0.875, 0.06995), (0.25, -0.75, 0.06995), (0.125, -0.75, 0.06995), (0.375, -0.75, 0.06995), (0.1305, -0.25, 0.06995), (0.75, -0.125, 0.06995), (0.75, -0.375, 0.06995), (0.75, -0.25, 0.06995), (0.625, -0.25, 0.06995), (-0.25, -0.125, 0.06995), (-0.25, -0.375, 0.06995), (-0.25, -0.25, 0.06995), (-0.125, -0.25, 0.06995), (-0.25, 0.875, 0.06995), (0.75, 0.875, 0.06995), (0.75, -1.0, 0.06995), (-4.657e-10, 0.375, 0.06995), (0.5, 0.3805, 0.06995), (0.625, -1.0, 0.06995), (-4.657e-10, 0.625, 0.06995), (-0.4945, 0.1305, 0.06995), (0.875, 0.5, 0.06995), (0.75, 0.3805, 0.06995), (0.25, 0.3805, 0.06995), (0.25, 0.625, 0.06995), (-0.7445, 0.3805, 0.06995), (-0.6305, 0.2445, 0.06995), (-0.25, 0.6305, 0.06995), (0.7555, 0.6305, 0.06995), (0.625, 0.6305, 0.06995), (0.625, 0.875, 0.06995), (-0.125, 0.6305, 0.06995), (-0.125, -0.375, 0.06995), (-0.375, -0.375, 0.06995), (0.875, -0.375, 0.06995), (0.625, -0.125, 0.06995), (0.1305, -0.375, 0.06995), (0.1305, -0.125, 0.06995), (0.375, -0.875, 0.06995), (0.125, -0.875, 0.06995), (0.875, -0.875, 0.06995), (0.6305, -0.875, 0.06995), (0.6305, -0.6195, 0.06995), (-0.6305, -0.375, 0.06995), (-0.8695, -0.3805, 0.01854), (-0.875, -0.125, 0.06995), (-0.8695, -0.8695, 0.01854), (-0.125, -0.875, 0.06995), (-0.375, -0.875, 0.06995), (-0.625, 0.625, 0.06995), (-0.625, 0.1305, 0.06995), (-0.875, 0.125, 0.06995), (-0.8695, 0.3805, 0.01854), (-0.125, 0.125, 0.06995), (-0.375, 0.375, 0.06995), (0.375, 0.625, 0.06995), (0.125, 0.875, 0.06995), (0.375, 0.1195, 0.06995), (0.625, 0.125, 0.06995), (0.375, 0.3805, 0.06995), (0.375, 0.875, 0.06995), (-0.6305, 0.375, 0.06995), (-0.125, -0.625, 0.06995), (-0.6195, -0.6305, 0.01854), (-0.625, -0.1305, 0.06995), (0.875, -0.625, 0.06995), (0.375, -0.625, 0.06995), (0.3805, -0.1305, 0.01854), (-0.125, -0.125, 0.06995), (-0.125, 0.875, 0.06995), (0.875, 0.875, 0.06995), (0.875, 4.657e-10, 0.2046), (0.75, 4.657e-10, 0.2046), (0.8695, 0.1195, 0.198), (0.8695, -0.125, 0.2046), (0.8695, -0.2445, 0.198), (1.0, -0.125, 0.2046), (1.0, 4.657e-10, 0.2046), (1.0, -0.25, 0.2046), (0.7555, -0.1305, 0.2046), (0.75, -0.2445, 0.2046), (1.0, 0.125, 0.2046), (0.75, 0.125, 0.2046), (0.625, 0.0055, 0.1149), (0.625, 0.1195, 0.1149), (-4.657e-10, -0.625, 0.2633), (-4.657e-10, -0.5055, 0.2633), (0.1305, -0.5055, 0.2633), (0.2445, -0.6195, 0.2567), (0.2445, -0.5, 0.2633), (-0.1305, -0.5055, 0.2633), (0.125, -0.625, 0.2633), (-0.4945, -0.5, 0.2633), (-0.4945, -0.3805, 0.2567), (-0.1305, -0.3805, 0.2567), (-0.25, -0.3805, 0.2633), (-0.375, -0.3805, 0.2633), (-0.3805, -0.4945, 0.2633), (-0.25, -0.5, 0.2633), (-0.2445, -0.6195, 0.2567), (-0.125, -0.625, 0.2633), (0.5, 0.6305, 0.2522), (0.5, 0.7445, 0.2522), (0.125, 0.7445, 0.2522), (-4.657e-10, 0.7445, 0.2522), (0.25, 0.7445, 0.2522), (-0.125, 0.7445, 0.2522), (0.125, 0.625, 0.2522), (-4.657e-10, 0.6305, 0.2522), (-0.125, 0.6305, 0.2522), (0.375, 0.6305, 0.2522), (0.25, 0.6305, 0.2522), (0.375, 0.7445, 0.2522), (-0.7555, 0.7555, 0.2608), (-0.75, 0.875, 0.2608), (-0.875, 0.7434, 0.2608), (-0.8695, 0.8695, 0.2542), (0.125, 0.5, 0.06995), (-4.657e-10, 0.5, 0.06995), (0.5, -0.375, 0.06995), (0.5, -0.25, 0.06995), (-0.5, 0.625, 0.06995), (-0.5, 0.75, 0.06995), (-0.625, 0.5, 0.06995), (-0.75, 0.5, 0.06995), (-0.625, 0.75, 0.06995), (-0.75, 0.75, 0.06995), (-0.375, -0.75, 0.06995), (-0.5, -0.75, 0.06995), (0.25, -0.375, 0.06995), (0.25, -0.25, 0.06995), (-0.125, 0.75, 0.06995), (-0.25, 0.75, 0.06995), (0.625, 0.75, 0.06995), (0.5, 0.7445, 0.06995), (0.875, 0.75, 0.06995), (0.75, 0.75, 0.06995), (0.75, -0.5, 0.06995), (0.6195, -0.5055, 0.06995), (0.25, 0.5, 0.06995), (-0.125, 0.5, 0.06995), (-0.75, 0.75, 0.2608), (0.25, -0.125, 0.06995), (0.25, -0.5, 0.06995), (-0.3805, 0.7445, 0.06995), (0.875, 0.625, 0.06995), (-0.375, 0.6305, 0.06995), (-0.375, 0.875, 0.06995), (-0.5, 0.8695, 0.06995), (-0.375, -0.125, 0.06995), (-0.3805, 4.657e-10, 0.06995), (-0.375, -0.25, 0.06995), (0.625, -0.375, 0.06995), (0.375, -0.375, 0.06995), (0.3805, -0.25, 0.06995), (-0.625, -0.875, 0.06995), (-0.75, -0.875, 0.06995), (-0.375, -0.625, 0.06995), (-0.375, -0.5, 0.06995), (-0.8695, 0.625, 0.06961), (-0.875, 0.75, 0.06995), (-0.375, 0.125, 0.06995), (0.25, 0.125, 0.06995), (0.125, 0.125, 0.06995), (-0.125, 0.375, 0.06995), (-0.625, 0.8695, 0.06995), (-0.75, 0.875, 0.06995), (0.625, 0.5, 0.06995), (0.5, 0.5, 0.06995), (0.375, 4.657e-10, 0.06995), (0.25, 4.657e-10, 0.06995), (-0.375, 0.25, 0.06995), (-0.5, 0.25, 0.06995), (-0.625, -0.75, 0.06995), (-0.75, -0.75, 0.06995), (-0.75, -0.375, 0.06995), (-0.75, -0.25, 0.06995), (0.75, -0.875, 0.06995), (0.75, -0.75, 0.06995), (0.375, 0.5, 0.06995), (-0.625, 0.25, 0.06995), (-0.75, -0.625, 0.06995), (0.75, -0.625, 0.06995), (0.75, 0.625, 0.06995), (0.7445, -0.9945, 0.01854), (0.625, 0.625, 0.06995), (-0.125, 0.625, 0.06995), (-0.25, 0.625, 0.06995), (0.125, -0.375, 0.06995), (0.125, -0.25, 0.06995), (0.125, -0.125, 0.06995), (0.125, 4.657e-10, 0.06995), (0.625, -0.875, 0.06995), (0.625, -0.75, 0.06995), (0.625, -0.625, 0.06995), (0.6305, -0.9945, 0.01854), (0.5, -0.625, 0.06995), (-0.625, -0.5, 0.06995), (-0.625, -0.375, 0.06995), (-0.875, -0.5, 0.06995), (-0.875, -0.375, 0.06995), (-0.875, -0.875, 0.06995), (-0.875, -0.75, 0.06995), (-0.625, 0.125, 0.06995), (-0.75, 0.125, 0.06995), (-0.5, 0.125, 0.06995), (-0.875, 0.375, 0.06995), (-0.875, 0.5, 0.06995), (-0.75, 0.375, 0.06995), (0.375, 0.375, 0.06995), (0.25, 0.375, 0.06995), (0.5, 0.375, 0.06995), (-0.625, 0.375, 0.06995), (-0.625, -0.625, 0.06995), (-0.5, -0.125, 0.06995), (-0.625, -0.125, 0.06995), (0.5, -0.125, 0.06995), (0.375, -0.125, 0.06995), (0.5055, -0.4945, 0.06995), (-0.4945, 4.657e-10, 0.06995), (-0.4945, -0.6305, 0.06995), (-0.5, -0.5, 0.06995), (0.5, 0.625, 0.2522), (0.5, 0.6305, 0.06995), (-0.5, -0.875, 0.06995), (-0.75, -0.5, 0.06995), (0.5, 0.75, 0.2522), (-0.75, 0.25, 0.06995), (-0.5, -0.25, 0.06995), (-4.657e-10, 0.25, 0.06995), (-0.0055, 0.3805, 0.06995), (0.7555, 0.4945, 0.06995), (0.5, 0.0055, 0.06995), (0.375, -0.5, 0.06995), (0.625, -0.25, 0.1149), (-0.125, 0.25, 0.06995), (-0.75, 0.625, 0.06995), (-0.75, -0.125, 0.06995), (-0.6305, -0.2445, 0.06995), (0.625, -0.125, 0.1149), (0.8695, 0.5, 0.06995), (-0.5, -0.5, 0.2633), (0.75, -0.125, 0.2046), (0.125, -0.5, 0.06995), (-0.875, -0.625, 0.06995), (0.375, 0.125, 0.06995), (0.5, 0.1195, 0.06995), (0.125, 0.3805, 0.06995), (0.75, -0.25, 0.2046), (0.625, 0.3805, 0.06995), (0.75, 0.375, 0.06995), (0.875, 0.375, 0.06995), (-0.375, -0.5, 0.2633), (0.8695, 4.657e-10, 0.2046), (0.875, 0.125, 0.2046), (0.875, -0.125, 0.2046), (0.875, -0.25, 0.2046), (0.7555, 0.0055, 0.2046), (0.75, 0.1195, 0.2046), (0.625, 4.657e-10, 0.1149), (0.625, 0.125, 0.1149), (0.125, -0.5, 0.2633), (-4.657e-10, -0.5, 0.2633), (0.25, -0.625, 0.2633), (0.25, -0.5, 0.2633), (-0.125, -0.5, 0.2633), (0.125, -0.6195, 0.2633), (-4.657e-10, -0.6195, 0.2633), (-0.5, -0.375, 0.2633), (-0.125, -0.375, 0.2633), (-0.25, -0.375, 0.2633), (-0.375, -0.375, 0.2633), (-0.25, -0.625, 0.2633), (-0.2445, -0.4945, 0.2633), (-0.125, -0.6195, 0.2633), (0.125, 0.75, 0.2522), (-4.657e-10, 0.75, 0.2522), (0.25, 0.75, 0.2522), (-0.125, 0.75, 0.2522), (-4.657e-10, 0.625, 0.2522), (-0.125, 0.625, 0.2522), (0.375, 0.625, 0.2522), (0.25, 0.625, 0.2522), (0.375, 0.75, 0.2522), (0.125, 0.6305, 0.2522), (-0.8695, 0.7445, 0.2608), (-0.875, 0.875, 0.2608), (-0.75, 0.8695, 0.2608), (0.6305, -0.9945, 0.06995), (0.7445, -0.9945, 0.06995), (0.125, 0.4945, 0.01854), (-4.657e-10, 0.4945, 0.01854), (0.4945, -0.3805, 0.01854), (0.4966, -0.2446, 0.01854), (-0.4945, 0.6305, 0.06995), (-0.4945, 0.7555, 0.01854), (-0.6305, 0.4945, 0.06995), (-0.7556, 0.4946, 0.01854), (-0.625, 0.7555, 0.01854), (-0.7565, 0.7557, 0.01854), (-0.3805, -0.7445, 0.06995), (-0.5055, -0.7445, 0.01854), (0.2445, -0.375, 0.01854), (0.2445, -0.25, 0.01854), (-0.1184, 0.7445, 0.01854), (-0.25, 0.7445, 0.01854), (0.625, 0.7445, 0.01854), (0.4934, 0.7445, 0.01854), (0.8695, 0.7445, 0.06995), (0.75, 0.7445, 0.01854), (0.7445, -0.5055, 0.06995), (0.6195, -0.5055, 0.01854), (0.25, 0.4945, 0.01854), (-0.1195, 0.4945, 0.06995), (-0.7567, 0.7544, 0.2548), (0.2445, -0.125, 0.01854), (0.2447, -0.5065, 0.01854), (-0.3805, 0.7445, 0.01854), (0.8695, 0.625, 0.01854), (-0.375, 0.6305, 0.01854), (-0.3805, 0.8695, 0.06995), (-0.5, 0.8695, 0.01854), (-0.3805, -0.125, 0.01854), (-0.3805, 4.657e-10, 0.01854), (-0.3805, -0.2445, 0.06995), (0.6195, -0.3805, 0.06995), (0.3805, -0.375, 0.01854), (0.3805, -0.25, 0.01854), (-0.625, -0.8695, 0.01854), (-0.75, -0.8695, 0.01854), (-0.3805, -0.625, 0.01854), (-0.3807, -0.4935, 0.01854), (-0.8694, 0.6256, 0.02211), (-0.3805, 0.125, 0.01854), (0.25, 0.1195, 0.01854), (0.1305, 0.1195, 0.06995), (-0.1195, 0.375, 0.01854), (-0.625, 0.8695, 0.01854), (-0.7565, 0.8697, 0.01854), (0.625, 0.4945, 0.01854), (0.5, 0.4945, 0.01854), (0.375, 0.0055, 0.01854), (0.2445, 0.0055, 0.01854), (-0.3805, 0.2445, 0.06995), (-0.5, 0.2445, 0.01854), (-0.6195, -0.7555, 0.01854), (-0.7555, -0.7555, 0.01854), (-0.7445, -0.3805, 0.01854), (-0.7445, -0.25, 0.01854), (0.7445, -0.875, 0.01854), (0.7445, -0.75, 0.01854), (0.375, 0.4945, 0.01854), (-0.6305, 0.2445, 0.01854), (-0.7555, -0.625, 0.01854), (0.7445, -0.625, 0.01854), (0.7555, 0.6305, 0.01854), (0.625, 0.6305, 0.01854), (-0.1184, 0.6305, 0.01854), (-0.25, 0.6305, 0.01854), (0.1305, -0.375, 0.01854), (0.1305, -0.25, 0.01854), (0.1305, -0.125, 0.01854), (0.1305, 4.657e-10, 0.01854), (0.6305, -0.875, 0.01854), (0.6305, -0.75, 0.01854), (0.6305, -0.6195, 0.01854), (0.5055, -0.6195, 0.06995), (-0.6305, -0.4945, 0.06995), (-0.6305, -0.375, 0.01854), (-0.8695, -0.5, 0.01854), (-0.8695, -0.3805, 0.06995), (-0.8695, -0.8695, 0.06995), (-0.8695, -0.75, 0.01854), (-0.625, 0.1305, 0.01854), (-0.7445, 0.1305, 0.06995), (-0.4945, 0.1305, 0.01854), (-0.8695, 0.3805, 0.06995), (-0.8696, 0.5001, 0.01854), (-0.7445, 0.3805, 0.01854), (0.375, 0.3805, 0.01854), (0.25, 0.3805, 0.01854), (0.5, 0.3805, 0.01854), (-0.6305, 0.375, 0.01854), (-0.6195, -0.6305, 0.06995), (-0.4945, -0.1305, 0.01854), (-0.625, -0.1305, 0.01854), (0.5021, -0.1306, 0.01854), (0.3805, -0.1305, 0.06995), (0.5055, -0.4945, 0.01854), (-0.4945, 4.657e-10, 0.01854), (-0.4945, -0.6305, 0.01854), (-0.4947, -0.4935, 0.01854), (0.4934, 0.6305, 0.2456), (0.4934, 0.6305, 0.01854), (-0.5055, -0.8695, 0.06995), (-0.7555, -0.4945, 0.01854), (0.4934, 0.7445, 0.2456), (-0.7445, 0.25, 0.01854), (-0.5, -0.2445, 0.01854), (-0.0055, 0.2555, 0.06995), (-0.0055, 0.3805, 0.01854), (0.7555, 0.4945, 0.01854), (0.5021, 0.0055, 0.01854), (0.3805, -0.4945, 0.06995), (0.6288, -0.2446, 0.1095), (-0.1195, 0.2555, 0.06995), (-0.7558, 0.629, 0.01863), (-0.7445, -0.1305, 0.06995), (-0.6305, -0.2445, 0.01854), (0.6288, -0.1306, 0.1095), (0.8695, 0.5, 0.01854), (-0.4947, -0.4935, 0.2567), (0.7576, -0.1306, 0.198), (0.1307, -0.5065, 0.01854), (-0.8695, -0.625, 0.01854), (0.375, 0.1195, 0.01854), (0.5021, 0.1195, 0.01854), (0.125, 0.3805, 0.01854), (0.7521, -0.2446, 0.198), (0.625, 0.3805, 0.01854), (0.75, 0.3805, 0.01854), (0.8695, 0.3805, 0.06995), (-0.3807, -0.488, 0.2567), (0.8695, 4.657e-10, 0.198), (0.8695, 0.1195, 0.2046), (0.8695, -0.125, 0.198), (0.8695, -0.2445, 0.2046), (0.7576, 0.00555, 0.198), (0.7521, 0.1196, 0.198), (0.6288, 0.005546, 0.1095), (0.6288, 0.1195, 0.1095), (0.1307, -0.512, 0.2567), (-4.657e-10, -0.5055, 0.2567), (0.2445, -0.6195, 0.2633), (0.2447, -0.5065, 0.2567), (-0.1305, -0.5055, 0.2567), (0.125, -0.6195, 0.2567), (-4.657e-10, -0.6195, 0.2567), (-0.4945, -0.3805, 0.2633), (-0.1305, -0.3805, 0.2633), (-0.25, -0.3805, 0.2567), (-0.375, -0.3805, 0.2567), (-0.2445, -0.6195, 0.2633), (-0.2445, -0.4945, 0.2567), (-0.125, -0.6195, 0.2567), (0.125, 0.7445, 0.2456), (-4.657e-10, 0.7445, 0.2456), (0.25, 0.7445, 0.2456), (-0.1184, 0.7445, 0.2456), (-4.657e-10, 0.6305, 0.2456), (-0.1184, 0.6305, 0.2456), (0.375, 0.6305, 0.2456), (0.25, 0.6305, 0.2456), (0.375, 0.7445, 0.2456), (0.125, 0.6305, 0.2456), (-0.8693, 0.7464, 0.252), (-0.8695, 0.8695, 0.2608), (-0.7565, 0.8697, 0.2542)], [], [(375, 201, 315, 469), (553, 617, 508, 68), (596, 598, 557, 568), (636, 637, 618, 556), (634, 597, 529, 507), (521, 574, 667, 665), (191, 33, 494, 500), (269, 595, 514, 594), (590, 592, 561, 569), (531, 516, 555, 674), (631, 570, 612, 586), (263, 546, 563, 589), (545, 178, 518, 562), (582, 571, 25, 528), (580, 566, 567, 581), (250, 176, 485, 488), (578, 532, 559, 579), (576, 519, 520, 577), (543, 509, 510, 544), (536, 575, 522, 534), (272, 69, 439, 498), (573, 572, 526, 523), (572, 535, 89, 526), (618, 627, 535, 572), (610, 573, 523, 524), (575, 574, 521, 522), (66, 536, 534, 512), (512, 534, 92, 538), (201, 75, 489, 315), (65, 249, 486, 482), (249, 227, 487, 486), (601, 539, 540, 606), (615, 85, 539, 601), (605, 528, 94, 509), (22, 289, 476, 134), (11, 134, 476), (174, 605, 509, 543), (630, 533, 519, 576), (577, 520, 532, 578), (9, 65, 482, 479), (412, 401, 566, 580), (136, 582, 528, 605), (581, 567, 571, 582), (564, 585, 625, 565), (612, 179, 585, 564), (586, 612, 564, 261), (546, 545, 562, 563), (589, 563, 570, 631), (607, 547, 548, 608), (518, 76, 547, 607), (594, 514, 623, 549), (343, 358, 453), (198, 590, 569, 614), (592, 550, 195, 561), (606, 540, 550, 592), (610, 524, 613, 609), (30, 191, 500, 443), (559, 558, 632, 551), (558, 619, 633, 632), (579, 559, 551, 104), (617, 634, 507, 508), (153, 116, 293, 295), (633, 619, 646, 647), (647, 646, 644, 645), (598, 636, 556, 557), (637, 108, 627, 618), (597, 596, 568, 529), (197, 21, 617, 553), (595, 599, 67, 514), (614, 569, 599, 595), (672, 502, 376, 549), (515, 512, 538, 554), (608, 548, 639, 628), (562, 518, 607, 280), (565, 625, 602, 78), (625, 615, 601, 602), (544, 510, 603, 284), (603, 510, 621, 626), (117, 59, 298, 294), (287, 41, 112, 165), (286, 118, 4, 163), (285, 119, 120, 170), (84, 153, 295, 473), (434, 433, 11, 386), (283, 413, 12, 450), (282, 131, 7, 175), (432, 431, 10, 157), (430, 50, 438, 414), (110, 52, 126, 54), (429, 140, 141, 340), (277, 144, 133, 56), (468, 45, 6, 238), (275, 183, 184, 185), (106, 59, 162, 186), (380, 379, 187, 188), (462, 70, 181, 189), (273, 190, 154, 43), (271, 192, 180, 143), (378, 193, 194, 388), (270, 167, 446, 452), (268, 421, 444, 199), (101, 383, 13, 113), (266, 338, 339, 342), (374, 75, 201, 375), (265, 202, 203, 344), (264, 168, 169, 204), (262, 454, 158, 121), (417, 392, 393, 211), (415, 176, 445, 79), (257, 62, 20, 216), (256, 217, 218, 219), (255, 172, 173, 220), (252, 222, 22, 134), (369, 223, 224, 225), (251, 55, 153, 84), (366, 226, 171, 47), (250, 227, 228, 368), (249, 155, 156, 229), (364, 230, 164, 125), (247, 231, 166, 132), (362, 149, 150, 352), (238, 6, 149, 362), (385, 384, 402, 69), (384, 32, 400, 402), (144, 247, 132, 133), (30, 350, 247, 144), (350, 353, 231, 247), (180, 357, 403, 404), (357, 335, 236, 403), (141, 143, 91, 338), (143, 180, 404, 91), (52, 364, 125, 126), (86, 349, 230, 364), (227, 249, 229, 228), (65, 9, 155, 249), (176, 250, 368, 445), (368, 228, 226, 366), (223, 251, 84, 224), (354, 175, 251, 223), (175, 7, 55, 251), (336, 369, 225, 337), (49, 354, 223, 369), (433, 252, 134, 11), (346, 370, 83, 347), (360, 450, 370, 346), (155, 405, 406, 156), (9, 460, 405, 155), (119, 407, 408, 120), (156, 406, 407, 119), (217, 255, 220, 218), (17, 124, 255, 217), (124, 5, 172, 255), (168, 256, 219, 169), (115, 58, 256, 168), (58, 17, 217, 256), (169, 219, 96, 46), (219, 218, 80, 96), (394, 257, 216, 395), (232, 40, 257, 394), (40, 1, 62, 257), (172, 409, 410, 173), (5, 235, 409, 172), (173, 410, 411, 413), (414, 438, 176, 415), (44, 417, 211, 161), (123, 416, 417, 44), (57, 262, 121, 3), (161, 211, 262, 57), (211, 393, 454, 262), (19, 129, 372, 373), (129, 130, 441, 372), (39, 418, 419, 148), (0, 61, 418, 39), (61, 19, 373, 418), (147, 461, 416, 123), (148, 419, 461, 147), (202, 264, 204, 203), (15, 114, 264, 202), (114, 115, 168, 264), (441, 265, 344, 345), (130, 152, 265, 441), (152, 15, 202, 265), (344, 203, 75, 374), (453, 266, 342, 343), (341, 340, 266, 453), (340, 141, 338, 266), (127, 100, 377, 18), (128, 424, 100, 127), (60, 101, 113, 2), (18, 377, 101, 60), (158, 157, 420, 421), (157, 10, 422, 420), (42, 268, 199, 14), (3, 121, 268, 42), (121, 158, 421, 268), (151, 423, 424, 128), (14, 199, 423, 151), (199, 444, 425, 423), (193, 270, 452, 194), (171, 170, 270, 193), (170, 120, 167, 270), (47, 171, 193, 378), (140, 271, 143, 141), (389, 388, 271, 140), (388, 194, 192, 271), (356, 396, 272, 241), (396, 385, 69, 272), (335, 334, 103, 236), (334, 356, 241, 103), (118, 273, 43, 4), (16, 72, 273, 118), (72, 33, 190, 273), (379, 462, 189, 187), (167, 380, 188, 446), (120, 408, 380, 167), (446, 188, 105, 233), (188, 187, 427, 105), (183, 106, 186, 184), (224, 84, 473, 465), (70, 275, 185, 181), (181, 185, 107, 428), (185, 184, 467, 107), (184, 186, 468, 467), (186, 162, 45, 468), (187, 189, 426, 427), (189, 181, 428, 426), (190, 277, 56, 154), (33, 191, 277, 190), (191, 30, 144, 277), (192, 381, 357, 180), (194, 452, 381, 192), (397, 389, 140, 429), (383, 110, 54, 13), (203, 204, 279, 75), (204, 169, 46, 279), (398, 430, 414, 442), (391, 390, 430, 398), (454, 432, 157, 158), (399, 282, 175, 354), (395, 216, 282, 399), (216, 20, 131, 282), (80, 283, 450, 360), (218, 220, 283, 80), (220, 173, 413, 283), (359, 434, 386, 387), (347, 83, 434, 359), (116, 117, 294, 293), (226, 285, 170, 171), (228, 229, 285, 226), (229, 156, 119, 285), (230, 286, 163, 164), (349, 348, 286, 230), (348, 16, 118, 286), (231, 287, 165, 166), (353, 352, 287, 231), (352, 150, 41, 287), (644, 640, 290, 645), (629, 642, 640, 644), (635, 292, 642, 629), (472, 293, 294, 288), (288, 294, 298, 471), (473, 295, 293, 472), (626, 621, 635, 629), (22, 222, 459, 289), (59, 106, 471, 298), (106, 183, 299, 471), (337, 225, 451), (465, 451, 225, 224), (70, 477, 275), (183, 275, 477, 299), (433, 456, 252), (459, 222, 252, 456), (661, 654, 649, 652), (653, 305, 651, 648), (660, 652, 311, 657), (628, 639, 658, 310), (639, 660, 657, 658), (654, 653, 648, 649), (316, 661, 652, 660), (46, 96, 308, 302), (460, 9, 479, 478), (176, 438, 458, 485), (227, 250, 488, 487), (75, 279, 317, 489), (533, 630, 648, 651), (96, 80, 480, 308), (80, 360, 481, 480), (279, 46, 302, 317), (671, 669, 664, 662), (668, 609, 613, 670), (667, 666, 663, 665), (669, 668, 670, 664), (666, 671, 662, 663), (72, 16, 493, 492), (33, 72, 492, 494), (403, 236, 496, 497), (236, 103, 324, 496), (241, 272, 498, 499), (16, 348, 495, 493), (103, 241, 499, 324), (672, 531, 674, 333), (383, 101, 503, 331), (672, 549, 623, 531), (101, 377, 332, 503), (516, 515, 554, 555), (8, 53, 334, 335), (23, 64, 336, 337), (511, 28, 339, 338), (29, 513, 340, 341), (74, 35, 343, 342), (517, 26, 345, 344), (36, 82, 346, 347), (37, 87, 348, 349), (351, 88, 350, 30), (38, 525, 352, 353), (355, 527, 354, 49), (53, 31, 356, 334), (530, 8, 335, 357), (35, 330, 358, 343), (28, 74, 342, 339), (81, 36, 347, 359), (82, 24, 360, 346), (361, 37, 349, 86), (88, 38, 353, 350), (525, 90, 362, 352), (363, 511, 338, 91), (537, 361, 86, 364), (365, 537, 364, 52), (367, 93, 366, 47), (93, 541, 368, 366), (542, 355, 49, 369), (64, 542, 369, 336), (95, 371, 83, 370), (97, 77, 373, 372), (51, 99, 374, 375), (99, 517, 344, 374), (377, 100, 332), (102, 367, 47, 378), (552, 71, 379, 380), (109, 530, 357, 381), (73, 382, 110, 383), (382, 365, 52, 110), (146, 145, 384, 385), (159, 160, 387, 386), (196, 560, 388, 389), (208, 207, 390, 391), (209, 210, 393, 392), (214, 213, 394, 395), (182, 146, 385, 396), (243, 196, 389, 397), (205, 208, 391, 398), (212, 214, 395, 399), (213, 506, 232, 394), (245, 246, 402, 400), (248, 244, 404, 403), (253, 221, 406, 405), (254, 122, 408, 407), (221, 254, 407, 406), (258, 215, 410, 409), (505, 258, 409, 235), (215, 259, 411, 410), (259, 583, 413, 411), (260, 584, 414, 415), (139, 587, 417, 416), (587, 209, 392, 417), (588, 206, 419, 418), (267, 591, 421, 420), (237, 267, 420, 422), (593, 142, 424, 423), (242, 593, 423, 425), (276, 240, 427, 426), (234, 276, 426, 428), (278, 243, 397, 429), (207, 600, 430, 390), (281, 137, 431, 432), (604, 135, 433, 434), (583, 435, 12, 413), (137, 436, 10, 431), (437, 138, 438, 50), (506, 505, 235, 232), (440, 318, 439, 69), (26, 611, 441, 345), (584, 27, 442, 414), (31, 182, 396, 356), (319, 351, 30, 443), (591, 34, 444, 421), (27, 205, 398, 442), (527, 212, 399, 354), (160, 81, 359, 387), (541, 177, 445, 368), (447, 616, 446, 233), (145, 448, 32, 384), (449, 159, 386, 11), (435, 620, 450, 12), (436, 237, 422, 10), (63, 23, 337, 451), (616, 622, 452, 446), (34, 242, 425, 444), (200, 29, 341, 453), (210, 624, 454, 393), (177, 455, 79, 445), (135, 111, 456, 433), (448, 245, 400, 32), (90, 457, 238, 362), (246, 440, 69, 402), (244, 363, 91, 404), (138, 309, 458, 438), (111, 296, 459, 456), (620, 95, 370, 450), (48, 253, 405, 460), (455, 260, 415, 79), (611, 97, 372, 441), (77, 588, 418, 373), (98, 139, 416, 461), (206, 98, 461, 419), (142, 376, 100, 424), (560, 102, 378, 388), (71, 274, 462, 379), (274, 463, 70, 462), (122, 552, 380, 408), (464, 447, 233, 105), (240, 464, 105, 427), (297, 63, 451, 465), (466, 234, 428, 107), (239, 466, 107, 467), (457, 638, 468, 238), (638, 239, 467, 468), (622, 109, 381, 452), (513, 278, 429, 340), (314, 51, 375, 469), (600, 437, 50, 430), (624, 281, 432, 454), (371, 604, 434, 83), (641, 470, 288, 471), (470, 291, 472, 288), (291, 643, 473, 472), (296, 474, 289, 459), (643, 297, 465, 473), (475, 641, 471, 299), (474, 300, 476, 289), (301, 475, 299, 477), (300, 449, 11, 476), (463, 301, 477, 70), (303, 304, 478, 479), (306, 650, 480, 481), (307, 303, 479, 482), (483, 484, 302, 308), (650, 483, 308, 480), (309, 655, 485, 458), (312, 656, 486, 487), (655, 313, 488, 485), (313, 312, 487, 488), (659, 490, 315, 489), (490, 314, 469, 315), (656, 307, 482, 486), (491, 659, 489, 317), (484, 491, 317, 302), (304, 48, 460, 478), (24, 306, 481, 360), (321, 320, 492, 493), (320, 322, 494, 492), (323, 321, 493, 495), (325, 326, 497, 496), (327, 328, 499, 498), (322, 329, 500, 494), (329, 319, 443, 500), (318, 327, 498, 439), (501, 325, 496, 324), (328, 501, 324, 499), (326, 248, 403, 497), (87, 323, 495, 348), (502, 673, 503, 332), (673, 504, 331, 503), (504, 73, 383, 331), (330, 200, 453, 358), (376, 502, 332, 100), (401, 412, 505, 506), (508, 507, 53, 8), (510, 509, 64, 23), (66, 512, 28, 511), (514, 67, 513, 29), (515, 516, 35, 74), (76, 518, 26, 517), (520, 519, 82, 36), (522, 521, 87, 37), (524, 523, 88, 351), (526, 89, 525, 38), (528, 25, 527, 355), (507, 529, 31, 53), (68, 508, 8, 530), (516, 531, 330, 35), (512, 515, 74, 28), (532, 520, 36, 81), (519, 533, 24, 82), (534, 522, 37, 361), (523, 526, 38, 88), (89, 535, 90, 525), (536, 66, 511, 363), (92, 534, 361, 537), (538, 92, 537, 365), (540, 539, 93, 367), (539, 85, 541, 93), (94, 528, 355, 542), (509, 94, 542, 64), (543, 544, 371, 95), (545, 546, 77, 97), (548, 547, 99, 51), (547, 76, 517, 99), (550, 540, 367, 102), (104, 551, 71, 552), (553, 68, 530, 109), (555, 554, 382, 73), (554, 538, 365, 382), (557, 556, 145, 146), (558, 559, 160, 159), (561, 195, 560, 196), (563, 562, 207, 208), (564, 565, 210, 209), (567, 566, 213, 214), (568, 557, 146, 182), (569, 561, 196, 243), (570, 563, 208, 205), (571, 567, 214, 212), (566, 401, 506, 213), (572, 573, 246, 245), (574, 575, 244, 248), (576, 577, 221, 253), (578, 579, 122, 254), (577, 578, 254, 221), (580, 581, 215, 258), (412, 580, 258, 505), (581, 582, 259, 215), (582, 136, 583, 259), (585, 179, 584, 260), (586, 261, 587, 139), (261, 564, 209, 587), (263, 589, 206, 588), (590, 198, 591, 267), (592, 590, 267, 237), (269, 594, 142, 593), (595, 269, 593, 242), (596, 597, 240, 276), (598, 596, 276, 234), (599, 569, 243, 278), (562, 280, 600, 207), (602, 601, 137, 281), (284, 603, 135, 604), (136, 605, 435, 583), (601, 606, 436, 137), (607, 608, 138, 437), (610, 609, 318, 440), (518, 178, 611, 26), (179, 612, 27, 584), (529, 568, 182, 31), (613, 524, 351, 319), (198, 614, 34, 591), (612, 570, 205, 27), (25, 571, 212, 527), (559, 532, 81, 160), (85, 615, 177, 541), (617, 21, 616, 447), (556, 618, 448, 145), (619, 558, 159, 449), (605, 174, 620, 435), (606, 592, 237, 436), (621, 510, 23, 63), (21, 197, 622, 616), (614, 595, 242, 34), (623, 514, 29, 200), (565, 78, 624, 210), (615, 625, 455, 177), (603, 626, 111, 135), (618, 572, 245, 448), (535, 627, 457, 90), (573, 610, 440, 246), (575, 536, 363, 244), (608, 628, 309, 138), (626, 629, 296, 111), (174, 543, 95, 620), (630, 576, 253, 48), (625, 585, 260, 455), (178, 545, 97, 611), (546, 263, 588, 77), (631, 586, 139, 98), (589, 631, 98, 206), (594, 549, 376, 142), (195, 550, 102, 560), (551, 632, 274, 71), (632, 633, 463, 274), (579, 104, 552, 122), (634, 617, 447, 464), (597, 634, 464, 240), (635, 621, 63, 297), (636, 598, 234, 466), (637, 636, 466, 239), (627, 108, 638, 457), (108, 637, 239, 638), (197, 553, 109, 622), (67, 599, 278, 513), (639, 548, 51, 314), (280, 607, 437, 600), (78, 602, 281, 624), (544, 284, 604, 371), (290, 640, 470, 641), (640, 642, 291, 470), (642, 292, 643, 291), (629, 644, 474, 296), (292, 635, 297, 643), (645, 290, 641, 475), (644, 646, 300, 474), (647, 645, 475, 301), (646, 619, 449, 300), (633, 647, 301, 463), (649, 648, 304, 303), (651, 305, 650, 306), (652, 649, 303, 307), (653, 654, 484, 483), (305, 653, 483, 650), (628, 310, 655, 309), (657, 311, 656, 312), (310, 658, 313, 655), (658, 657, 312, 313), (316, 660, 490, 659), (660, 639, 314, 490), (311, 652, 307, 656), (661, 316, 659, 491), (654, 661, 491, 484), (648, 630, 48, 304), (533, 651, 306, 24), (663, 662, 320, 321), (662, 664, 322, 320), (665, 663, 321, 323), (666, 667, 326, 325), (668, 669, 328, 327), (664, 670, 329, 322), (670, 613, 319, 329), (609, 668, 327, 318), (671, 666, 325, 501), (669, 671, 501, 328), (667, 574, 248, 326), (521, 665, 323, 87), (672, 333, 673, 502), (333, 674, 504, 673), (674, 555, 73, 504), (531, 623, 200, 330)])
me_plane_006.polygons.foreach_set('material_index', [0, 1, 1, 1, 1, 1, 0, 1, 1, 1, 1, 1, 1, 1, 1, 0, 1, 1, 1, 1, 0, 1, 1, 1, 1, 1, 1, 1, 0, 0, 0, 1, 1, 1, 0, 0, 1, 1, 1, 0, 1, 1, 1, 1, 1, 1, 1, 1, 1, 1, 1, 0, 1, 1, 1, 1, 0, 1, 1, 1, 1, 0, 1, 1, 1, 1, 1, 1, 1, 1, 1, 1, 1, 1, 1, 1, 1, 1, 0, 0, 0, 0, 0, 0, 0, 0, 0, 0, 0, 0, 0, 0, 0, 0, 0, 0, 0, 0, 0, 0, 0, 0, 0, 0, 0, 0, 0, 0, 0, 0, 0, 0, 0, 0, 0, 0, 0, 0, 0, 0, 0, 0, 0, 0, 0, 0, 0, 0, 0, 0, 0, 0, 0, 0, 0, 0, 0, 0, 0, 0, 0, 0, 0, 0, 0, 0, 0, 0, 0, 0, 0, 0, 0, 0, 0, 0, 0, 0, 0, 0, 0, 0, 0, 0, 0, 0, 0, 0, 0, 0, 0, 0, 0, 0, 0, 0, 0, 0, 0, 0, 0, 0, 0, 0, 0, 0, 0, 0, 0, 0, 0, 0, 0, 0, 0, 0, 0, 0, 0, 0, 0, 0, 0, 0, 0, 0, 0, 0, 0, 0, 0, 0, 0, 0, 0, 0, 0, 0, 0, 0, 0, 0, 0, 0, 0, 0, 0, 0, 0, 0, 0, 0, 0, 0, 0, 0, 0, 0, 0, 0, 0, 0, 0, 0, 0, 0, 0, 0, 0, 0, 0, 0, 0, 0, 0, 0, 1, 1, 1, 0, 0, 0, 1, 0, 0, 0, 0, 0, 0, 0, 0, 0, 1, 1, 1, 1, 1, 1, 1, 0, 0, 0, 0, 0, 1, 0, 0, 0, 1, 1, 1, 1, 1, 0, 0, 0, 0, 0, 0, 0, 1, 0, 1, 0, 1, 0, 0, 0, 0, 0, 0, 0, 0, 0, 0, 0, 0, 0, 0, 0, 0, 0, 0, 0, 0, 0, 0, 0, 0, 0, 0, 0, 0, 0, 0, 0, 0, 0, 0, 0, 0, 0, 0, 0, 0, 0, 0, 0, 0, 0, 0, 0, 0, 0, 0, 0, 0, 0, 0, 0, 0, 0, 0, 0, 0, 0, 0, 0, 0, 0, 0, 0, 0, 0, 0, 0, 0, 0, 0, 0, 0, 0, 0, 0, 0, 0, 0, 0, 0, 0, 0, 0, 0, 0, 0, 0, 0, 0, 0, 0, 0, 0, 0, 0, 0, 0, 0, 0, 0, 0, 0, 0, 0, 0, 0, 0, 0, 0, 0, 0, 0, 0, 0, 0, 0, 0, 0, 0, 0, 0, 0, 0, 0, 0, 0, 0, 0, 0, 0, 0, 0, 0, 0, 0, 0, 0, 0, 0, 0, 0, 0, 0, 0, 0, 0, 0, 0, 0, 0, 0, 0, 0, 0, 0, 0, 0, 0, 0, 0, 0, 0, 0, 0, 0, 0, 0, 1, 1, 1, 1, 1, 1, 1, 1, 1, 1, 1, 1, 1, 1, 1, 1, 1, 1, 1, 1, 1, 1, 1, 1, 1, 1, 1, 1, 1, 1, 1, 1, 1, 1, 1, 1, 1, 1, 1, 1, 1, 1, 1, 1, 1, 1, 1, 1, 1, 1, 1, 1, 1, 1, 1, 1, 1, 1, 1, 1, 1, 1, 1, 1, 1, 1, 1, 1, 1, 1, 1, 1, 1, 1, 1, 1, 1, 1, 1, 1, 1, 1, 1, 1, 1, 1, 1, 1, 1, 1, 1, 1, 1, 1, 1, 1, 1, 1, 1, 1, 1, 1, 1, 1, 1, 1, 1, 1, 1, 1, 1, 1, 1, 1, 1, 1, 1, 1, 1, 1, 1, 1, 1, 1, 1, 1, 1, 1, 1, 1, 1, 1, 1, 1, 1, 1, 1, 1, 1, 1, 1, 1, 1, 1, 1, 1, 1, 1, 1, 1, 1, 1, 1, 1, 1, 1, 1, 1, 1, 1, 1, 1, 1, 1, 1, 1, 1, 1, 1])
me_plane_006.materials.append(mat_padrao)
me_plane_006.materials.append(mat_padrao_001)
me_plane_006.use_remesh_preserve_volume = False
me_plane_006.use_remesh_preserve_attributes = False
me_plane_006.use_mirror_vertex_groups = False
me_plane_006.update()

# ---- curves / text
txt_text = bpy.data.curves.new('Text', 'FONT')
txt_text.dimensions = '2D'
txt_text.body = 'Use as visões\npredefinidas!'
txt_text.materials.append(mat_7_001)
txt_text.use_path_clamp = True
txt_text.bevel_resolution = 0
txt_text.align_x = 'CENTER'
txt_text_004 = bpy.data.curves.new('Text.004', 'FONT')
txt_text_004.dimensions = '2D'
txt_text_004.body = '2:15'
txt_text_004.materials.append(mat_7_005)
txt_text_004.use_path_clamp = True
txt_text_004.bevel_resolution = 0
txt_text_004.align_x = 'CENTER'
txt_text_005 = bpy.data.curves.new('Text.005', 'FONT')
txt_text_005.dimensions = '2D'
txt_text_005.body = '2:00'
txt_text_005.materials.append(mat_7_006)
txt_text_005.use_path_clamp = True
txt_text_005.bevel_resolution = 0
txt_text_005.align_x = 'CENTER'
txt_text_006 = bpy.data.curves.new('Text.006', 'FONT')
txt_text_006.dimensions = '2D'
txt_text_006.body = '1:45'
txt_text_006.materials.append(mat_7_007)
txt_text_006.use_path_clamp = True
txt_text_006.bevel_resolution = 0
txt_text_006.align_x = 'CENTER'
txt_text_003 = bpy.data.curves.new('Text.003', 'FONT')
txt_text_003.dimensions = '2D'
txt_text_003.body = '3:30'
txt_text_003.materials.append(mat_7_004)
txt_text_003.use_path_clamp = True
txt_text_003.bevel_resolution = 0
txt_text_003.align_x = 'CENTER'
txt_text_002 = bpy.data.curves.new('Text.002', 'FONT')
txt_text_002.dimensions = '2D'
txt_text_002.body = '3:00'
txt_text_002.materials.append(mat_7_003)
txt_text_002.use_path_clamp = True
txt_text_002.bevel_resolution = 0
txt_text_002.align_x = 'CENTER'
txt_text_001 = bpy.data.curves.new('Text.001', 'FONT')
txt_text_001.dimensions = '2D'
txt_text_001.body = '2:30'
txt_text_001.materials.append(mat_7_002)
txt_text_001.use_path_clamp = True
txt_text_001.bevel_resolution = 0
txt_text_001.align_x = 'CENTER'

# ---- objects
ob_text = bpy.data.objects.new('Text', txt_text)
ob_wirechao = bpy.data.objects.new('wirechao', me_plane_005)
ob_cube_007 = bpy.data.objects.new('Cube.007', me_cube_009)
ob_cube_006 = bpy.data.objects.new('Cube.006', me_cube_008)
ob_cube_005 = bpy.data.objects.new('Cube.005', me_cube_007)
ob_cube_004 = bpy.data.objects.new('Cube.004', me_cube_006)
ob_cube_003 = bpy.data.objects.new('Cube.003', me_cube_005)
ob_cube_002 = bpy.data.objects.new('Cube.002', me_cube_004)
ob_cube_001 = bpy.data.objects.new('Cube.001', me_cube_003)
ob_chao = bpy.data.objects.new('chao', me_plane_001)
ob_cube = bpy.data.objects.new('Cube', me_cube_002)
ob_text_004 = bpy.data.objects.new('Text.004', txt_text_004)
ob_text_005 = bpy.data.objects.new('Text.005', txt_text_005)
ob_text_006 = bpy.data.objects.new('Text.006', txt_text_006)
ob_text_003 = bpy.data.objects.new('Text.003', txt_text_003)
ob_text_002 = bpy.data.objects.new('Text.002', txt_text_002)
ob_text_001 = bpy.data.objects.new('Text.001', txt_text_001)
ob_suzanne = bpy.data.objects.new('Suzanne', me_suzanne)
ob_base = bpy.data.objects.new('base', me_plane_006)

# ---- transforms, parenting, visibility, modifiers, constraints
ob_text.location = (0.2877, -1.18e-07, 19.27)
ob_text.rotation_euler = (1.571, -0.0, 0.0)
ob_text.scale = (3.918, 3.918, 3.918)
ob_text.hide_select = True
ob_text.lineart.crease_threshold = 0.0
ob_wirechao.location = (0.0, 0.0, 0.3646)
ob_wirechao.scale = (10.0, 10.0, 10.0)
ob_wirechao.lineart.crease_threshold = 0.0
_m = ob_wirechao.modifiers.new('Wireframe', 'WIREFRAME')
_m.thickness = 0.005
ob_cube_007.location = (8.79, 8.776, 8.901)
ob_cube_007.scale = (0.9725, 0.9725, 0.9725)
ob_cube_007.lineart.crease_threshold = 0.0
ob_cube_006.location = (-6.319, -0.8612, 1.616)
ob_cube_006.scale = (0.9725, 0.9725, 0.9725)
ob_cube_006.lineart.crease_threshold = 0.0
ob_cube_005.location = (6.059, -6.003, 3.903)
ob_cube_005.scale = (0.9725, 0.9725, 0.9725)
ob_cube_005.lineart.crease_threshold = 0.0
ob_cube_004.location = (-6.333, -11.26, 1.654)
ob_cube_004.scale = (0.9725, 0.9725, 0.9725)
ob_cube_004.lineart.crease_threshold = 0.0
ob_cube_003.location = (1.152, 8.675, 1.558)
ob_cube_003.scale = (0.9725, 0.9725, 0.9725)
ob_cube_003.lineart.crease_threshold = 0.0
ob_cube_002.location = (-3.802, 3.745, 1.596)
ob_cube_002.scale = (0.9725, 0.9725, 0.9725)
ob_cube_002.lineart.crease_threshold = 0.0
ob_cube_001.location = (1.283, -3.728, 1.557)
ob_cube_001.scale = (0.9725, 0.9725, 0.9725)
ob_cube_001.lineart.crease_threshold = 0.0
ob_chao.location = (0.0, 0.0, 0.3646)
ob_chao.scale = (10.0, 10.0, 10.0)
ob_chao.lineart.crease_threshold = 0.0
ob_cube.location = (8.671, 6.241, 4.012)
ob_cube.scale = (0.9725, 0.9725, 0.9725)
ob_cube.lineart.crease_threshold = 0.0
ob_text_004.location = (15.5, -0.7195, 14.81)
ob_text_004.rotation_euler = (1.571, -0.0, 0.0)
ob_text_004.scale = (2.647, 2.647, 2.647)
ob_text_004.hide_select = True
ob_text_004.lineart.crease_threshold = 0.0
ob_text_005.location = (15.5, -0.7195, 17.84)
ob_text_005.rotation_euler = (1.571, -0.0, 0.0)
ob_text_005.scale = (2.647, 2.647, 2.647)
ob_text_005.hide_select = True
ob_text_005.lineart.crease_threshold = 0.0
ob_text_006.location = (15.5, -0.7195, 20.83)
ob_text_006.rotation_euler = (1.571, -0.0, 0.0)
ob_text_006.scale = (2.647, 2.647, 2.647)
ob_text_006.hide_select = True
ob_text_006.lineart.crease_threshold = 0.0
ob_text_003.location = (40.86, -2.131, 0.6844)
ob_text_003.scale = (2.197, 2.197, 2.197)
ob_text_003.lineart.crease_threshold = 0.0
ob_text_002.location = (40.86, 0.3833, 0.6844)
ob_text_002.scale = (2.197, 2.197, 2.197)
ob_text_002.lineart.crease_threshold = 0.0
ob_text_001.location = (40.86, 2.867, 0.6844)
ob_text_001.scale = (2.197, 2.197, 2.197)
ob_text_001.lineart.crease_threshold = 0.0
ob_suzanne.location = (52.64, -12.4, 0.5553)
ob_suzanne.rotation_euler = (0.0, -0.0, 3.142)
ob_suzanne.scale = (1.617, 1.617, 1.617)
ob_suzanne.lineart.crease_threshold = 0.0
ob_base.location = (42.09, 1.756, -0.4059)
ob_base.scale = (15.32, 15.32, 15.32)
ob_base.lineart.crease_threshold = 0.0

# ---- collection membership
col_collection_1.objects.link(ob_text)
col_collection_1.objects.link(ob_wirechao)
col_collection_1.objects.link(ob_cube_007)
col_collection_1.objects.link(ob_cube_006)
col_collection_1.objects.link(ob_cube_005)
col_collection_1.objects.link(ob_cube_004)
col_collection_1.objects.link(ob_cube_003)
col_collection_1.objects.link(ob_cube_002)
col_collection_1.objects.link(ob_cube_001)
col_collection_1.objects.link(ob_chao)
col_collection_1.objects.link(ob_cube)
col_collection_1.objects.link(ob_text_004)
col_collection_1.objects.link(ob_text_005)
col_collection_1.objects.link(ob_text_006)
col_collection_2.objects.link(ob_text_003)
col_collection_2.objects.link(ob_text_002)
col_collection_2.objects.link(ob_text_001)
col_collection_2.objects.link(ob_suzanne)
col_collection_2.objects.link(ob_base)

# ---- scene / render settings (as saved in the file)
scene.frame_start = 1; scene.frame_end = 250; scene.frame_set(1)
scene.render.engine = 'BLENDER_EEVEE_NEXT'
scene.render.resolution_percentage = 50
scene.render.dither_intensity = 0.0
scene.render.motion_blur_shutter = 1.0
scene.cycles.use_denoising = False
scene.cycles.samples = 128
scene.cycles.sampling_pattern = 'TABULATED_SOBOL'
scene.cycles.light_sampling_threshold = 0.0
scene.cycles.use_adaptive_sampling = False
scene.cycles.use_light_tree = False
scene.cycles.blur_glossy = 0.0
scene.cycles.sample_clamp_indirect = 0.0
scene.view_settings.view_transform = 'Standard'
bpy.context.view_layer.update()

# ---- added for rendering (the .blend has no active camera): camera
cam_auto = bpy.data.cameras.new('AutoCamera')
cam_auto.lens = 50.0
cam_auto.sensor_width = 36.0
cam_auto.clip_end = 1258.59
ob_auto_camera = bpy.data.objects.new('AutoCamera', cam_auto)
scene.collection.objects.link(ob_auto_camera)
ob_auto_camera.location = (95.3962, -84.3023, 68.6389)
ob_auto_camera.rotation_euler = (1.09748, -7.21219e-08, 0.694738)
scene.camera = ob_auto_camera
bpy.context.view_layer.update()
